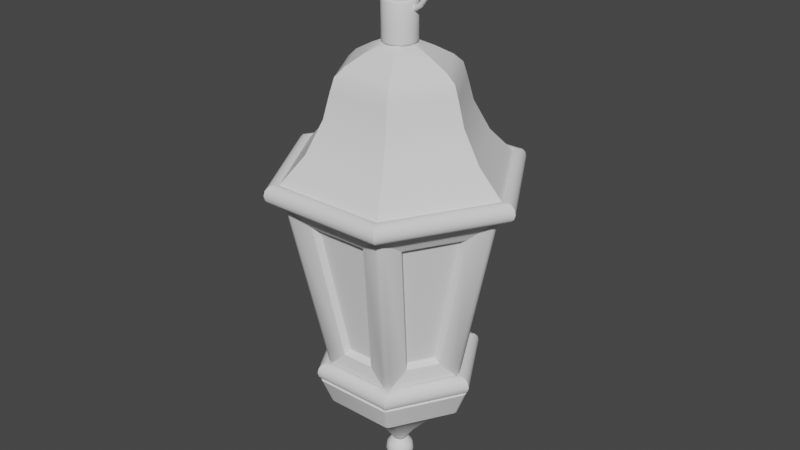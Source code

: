 # Source: Section2Challenge_Lantern.blend  (saved by Blender 3.0.42; exported with 4.5.12 LTS)
import bpy
from mathutils import Matrix  # noqa: F401  (used for matrix-valued properties, if any)

bpy.ops.wm.read_factory_settings(use_empty=True)
scene = bpy.context.scene
scene.name = 'Scene'

# ---- collections
col_lantern = bpy.data.collections.new('Lantern'); scene.collection.children.link(col_lantern)
col_references = bpy.data.collections.new('References'); scene.collection.children.link(col_references)
col_cap = bpy.data.collections.new('Cap'); scene.collection.children.link(col_cap)

# ---- node groups
ng_auto_smooth = bpy.data.node_groups.new('Auto Smooth', 'GeometryNodeTree')
_s = ng_auto_smooth.interface.new_socket(name='Geometry', in_out='OUTPUT', socket_type='NodeSocketGeometry')
_s = ng_auto_smooth.interface.new_socket(name='Geometry', in_out='INPUT', socket_type='NodeSocketGeometry')
_s = ng_auto_smooth.interface.new_socket(name='Angle', in_out='INPUT', socket_type='NodeSocketFloat')
_s.subtype = 'ANGLE'
_s.min_value = 0.0
_s.max_value = 3.142
ng_auto_smooth.is_modifier = True
_N = ng_auto_smooth.nodes; _L = ng_auto_smooth.links
n0 = _N.new('NodeGroupOutput'); n0.name = 'Group Output'; n0.location = (480, -100)
n1 = _N.new('NodeGroupInput'); n1.name = 'Group Input'; n1.location = (-420, -300)
n2 = _N.new('NodeGroupInput'); n2.name = 'Group Input.001'; n2.location = (-60, -100)
n3 = _N.new('GeometryNodeSetShadeSmooth'); n3.name = 'Set Shade Smooth'; n3.location = (120, -100)
n3.domain = 'EDGE'
n4 = _N.new('GeometryNodeSetShadeSmooth'); n4.name = 'Set Shade Smooth.001'; n4.location = (300, -100)
n5 = _N.new('GeometryNodeInputMeshEdgeAngle'); n5.name = 'Edge Angle'; n5.location = (-420, -220)
n6 = _N.new('GeometryNodeInputEdgeSmooth'); n6.name = 'Is Edge Smooth'; n6.location = (-60, -160)
n7 = _N.new('GeometryNodeInputShadeSmooth'); n7.name = 'Is Face Smooth'; n7.location = (-240, -340)
n8 = _N.new('FunctionNodeBooleanMath'); n8.name = 'Boolean Math'; n8.location = (-60, -220)
n9 = _N.new('FunctionNodeCompare'); n9.name = 'Compare'; n9.location = (-240, -180)
n9.operation = 'LESS_EQUAL'
_L.new(n5.outputs[0], n9.inputs[0])
_L.new(n4.outputs[0], n0.inputs[0])
_L.new(n1.outputs[1], n9.inputs[1])
_L.new(n9.outputs[0], n8.inputs[0])
_L.new(n7.outputs[0], n8.inputs[1])
_L.new(n2.outputs[0], n3.inputs[0])
_L.new(n6.outputs[0], n3.inputs[1])
_L.new(n3.outputs[0], n4.inputs[0])
_L.new(n8.outputs[0], n3.inputs[2])
n0.is_active_output = True

# ---- world
world_world = bpy.data.worlds.new('World'); scene.world = world_world
world_world.use_nodes = True; world_world.node_tree.nodes.clear()
_N = world_world.node_tree.nodes; _L = world_world.node_tree.links
n0 = _N.new('ShaderNodeOutputWorld'); n0.name = 'World Output'; n0.location = (300, 300)
n1 = _N.new('ShaderNodeBackground'); n1.name = 'Background'; n1.location = (10, 300)
n1.inputs[0].default_value = (0.05088, 0.05088, 0.05088, 1.0)
_L.new(n1.outputs[0], n0.inputs[0])
n0.is_active_output = True
world_world.color = (0.05088, 0.05088, 0.05088)
world_world.use_sun_shadow = False
world_world.sun_shadow_jitter_overblur = 0.0

# ---- meshes
me_icosphere = bpy.data.meshes.new('Icosphere')
me_icosphere.from_pydata([(-1.011e-09, 3.793e-09, -2.581), (0.09327, -0.06776, -2.51), (-0.03562, -0.1096, -2.51), (-0.1153, 3.793e-09, -2.51), (-0.03562, 0.1096, -2.51), (0.09327, 0.06776, -2.51), (0.03562, -0.1096, -2.395), (-0.09327, -0.06776, -2.395), (-0.09327, 0.06776, -2.395), (0.03562, 0.1096, -2.395), (0.1153, 3.793e-09, -2.395), (-1.011e-09, 3.793e-09, -2.323), (-0.02094, -0.06445, -2.562), (0.05482, -0.03983, -2.562), (0.03388, -0.1043, -2.52), (0.1096, 3.793e-09, -2.52), (0.05482, 0.03983, -2.562), (-0.06776, 3.793e-09, -2.562), (-0.0887, -0.06445, -2.52), (-0.02094, 0.06445, -2.562), (-0.0887, 0.06445, -2.52), (0.03388, 0.1043, -2.52), (0.1226, -0.03983, -2.452), (0.1226, 0.03983, -2.452), (-1.011e-09, -0.1289, -2.452), (0.07576, -0.1043, -2.452), (-0.1226, -0.03983, -2.452), (-0.07576, -0.1043, -2.452), (-0.07576, 0.1043, -2.452), (-0.1226, 0.03983, -2.452), (0.07576, 0.1043, -2.452), (-1.011e-09, 0.1289, -2.452), (0.0887, -0.06445, -2.385), (-0.03388, -0.1043, -2.385), (-0.1096, 3.793e-09, -2.385), (-0.03388, 0.1043, -2.385), (0.0887, 0.06445, -2.385), (0.02094, -0.06445, -2.343), (0.06776, 3.793e-09, -2.343), (-0.05482, -0.03983, -2.343), (-0.05482, 0.03983, -2.343), (0.02094, 0.06445, -2.343)], [], [(0, 13, 12), (1, 13, 15), (0, 12, 17), (0, 17, 19), (0, 19, 16), (1, 15, 22), (2, 14, 24), (3, 18, 26), (4, 20, 28), (5, 21, 30), (1, 22, 25), (2, 24, 27), (3, 26, 29), (4, 28, 31), (5, 30, 23), (6, 32, 37), (7, 33, 39), (8, 34, 40), (9, 35, 41), (10, 36, 38), (38, 41, 11), (38, 36, 41), (36, 9, 41), (41, 40, 11), (41, 35, 40), (35, 8, 40), (40, 39, 11), (40, 34, 39), (34, 7, 39), (39, 37, 11), (39, 33, 37), (33, 6, 37), (37, 38, 11), (37, 32, 38), (32, 10, 38), (23, 36, 10), (23, 30, 36), (30, 9, 36), (31, 35, 9), (31, 28, 35), (28, 8, 35), (29, 34, 8), (29, 26, 34), (26, 7, 34), (27, 33, 7), (27, 24, 33), (24, 6, 33), (25, 32, 6), (25, 22, 32), (22, 10, 32), (30, 31, 9), (30, 21, 31), (21, 4, 31), (28, 29, 8), (28, 20, 29), (20, 3, 29), (26, 27, 7), (26, 18, 27), (18, 2, 27), (24, 25, 6), (24, 14, 25), (14, 1, 25), (22, 23, 10), (22, 15, 23), (15, 5, 23), (16, 21, 5), (16, 19, 21), (19, 4, 21), (19, 20, 4), (19, 17, 20), (17, 3, 20), (17, 18, 3), (17, 12, 18), (12, 2, 18), (15, 16, 5), (15, 13, 16), (13, 0, 16), (12, 14, 2), (12, 13, 14), (13, 1, 14)])
me_icosphere.polygons.foreach_set('use_smooth', [True] * 80)
_uv = me_icosphere.uv_layers.new(name='UVMap')
_uv.uv.foreach_set('vector', [0.1818, 0.0, 0.2273, 0.07873, 0.1364, 0.07873, 0.2727, 0.1575, 0.3182, 0.07873, 0.3636, 0.1575, 0.9091, 0.0, 0.9545, 0.07873, 0.8636, 0.07873, 0.7273, 0.0, 0.7727, 0.07873, 0.6818, 0.07873, 0.5455, 0.0, 0.5909, 0.07873, 0.5, 0.07873, 0.2727, 0.1575, 0.3636, 0.1575, 0.3182, 0.2362, 0.09091, 0.1575, 0.1818, 0.1575, 0.1364, 0.2362, 0.8182, 0.1575, 0.9091, 0.1575, 0.8636, 0.2362, 0.6364, 0.1575, 0.7273, 0.1575, 0.6818, 0.2362, 0.4545, 0.1575, 0.5455, 0.1575, 0.5, 0.2362, 0.2727, 0.1575, 0.3182, 0.2362, 0.2273, 0.2362, 0.09091, 0.1575, 0.1364, 0.2362, 0.04546, 0.2362, 0.8182, 0.1575, 0.8636, 0.2362, 0.7727, 0.2362, 0.6364, 0.1575, 0.6818, 0.2362, 0.5909, 0.2362, 0.4545, 0.1575, 0.5, 0.2362, 0.4091, 0.2362, 0.1818, 0.3149, 0.2727, 0.3149, 0.2273, 0.3937, 0.0, 0.3149, 0.09091, 0.3149, 0.04546, 0.3937, 0.7273, 0.3149, 0.8182, 0.3149, 0.7727, 0.3937, 0.5455, 0.3149, 0.6364, 0.3149, 0.5909, 0.3937, 0.3636, 0.3149, 0.4545, 0.3149, 0.4091, 0.3937, 0.4091, 0.3937, 0.5, 0.3937, 0.4545, 0.4724, 0.4091, 0.3937, 0.4545, 0.3149, 0.5, 0.3937, 0.4545, 0.3149, 0.5455, 0.3149, 0.5, 0.3937, 0.5909, 0.3937, 0.6818, 0.3937, 0.6364, 0.4724, 0.5909, 0.3937, 0.6364, 0.3149, 0.6818, 0.3937, 0.6364, 0.3149, 0.7273, 0.3149, 0.6818, 0.3937, 0.7727, 0.3937, 0.8636, 0.3937, 0.8182, 0.4724, 0.7727, 0.3937, 0.8182, 0.3149, 0.8636, 0.3937, 0.8182, 0.3149, 0.9091, 0.3149, 0.8636, 0.3937, 0.04546, 0.3937, 0.1364, 0.3937, 0.09091, 0.4724, 0.04546, 0.3937, 0.09091, 0.3149, 0.1364, 0.3937, 0.09091, 0.3149, 0.1818, 0.3149, 0.1364, 0.3937, 0.2273, 0.3937, 0.3182, 0.3937, 0.2727, 0.4724, 0.2273, 0.3937, 0.2727, 0.3149, 0.3182, 0.3937, 0.2727, 0.3149, 0.3636, 0.3149, 0.3182, 0.3937, 0.4091, 0.2362, 0.4545, 0.3149, 0.3636, 0.3149, 0.4091, 0.2362, 0.5, 0.2362, 0.4545, 0.3149, 0.5, 0.2362, 0.5455, 0.3149, 0.4545, 0.3149, 0.5909, 0.2362, 0.6364, 0.3149, 0.5455, 0.3149, 0.5909, 0.2362, 0.6818, 0.2362, 0.6364, 0.3149, 0.6818, 0.2362, 0.7273, 0.3149, 0.6364, 0.3149, 0.7727, 0.2362, 0.8182, 0.3149, 0.7273, 0.3149, 0.7727, 0.2362, 0.8636, 0.2362, 0.8182, 0.3149, 0.8636, 0.2362, 0.9091, 0.3149, 0.8182, 0.3149, 0.04546, 0.2362, 0.09091, 0.3149, 0.0, 0.3149, 0.04546, 0.2362, 0.1364, 0.2362, 0.09091, 0.3149, 0.1364, 0.2362, 0.1818, 0.3149, 0.09091, 0.3149, 0.2273, 0.2362, 0.2727, 0.3149, 0.1818, 0.3149, 0.2273, 0.2362, 0.3182, 0.2362, 0.2727, 0.3149, 0.3182, 0.2362, 0.3636, 0.3149, 0.2727, 0.3149, 0.5, 0.2362, 0.5909, 0.2362, 0.5455, 0.3149, 0.5, 0.2362, 0.5455, 0.1575, 0.5909, 0.2362, 0.5455, 0.1575, 0.6364, 0.1575, 0.5909, 0.2362, 0.6818, 0.2362, 0.7727, 0.2362, 0.7273, 0.3149, 0.6818, 0.2362, 0.7273, 0.1575, 0.7727, 0.2362, 0.7273, 0.1575, 0.8182, 0.1575, 0.7727, 0.2362, 0.8636, 0.2362, 0.9545, 0.2362, 0.9091, 0.3149, 0.8636, 0.2362, 0.9091, 0.1575, 0.9545, 0.2362, 0.9091, 0.1575, 1.0, 0.1575, 0.9545, 0.2362, 0.1364, 0.2362, 0.2273, 0.2362, 0.1818, 0.3149, 0.1364, 0.2362, 0.1818, 0.1575, 0.2273, 0.2362, 0.1818, 0.1575, 0.2727, 0.1575, 0.2273, 0.2362, 0.3182, 0.2362, 0.4091, 0.2362, 0.3636, 0.3149, 0.3182, 0.2362, 0.3636, 0.1575, 0.4091, 0.2362, 0.3636, 0.1575, 0.4545, 0.1575, 0.4091, 0.2362, 0.5, 0.07873, 0.5455, 0.1575, 0.4545, 0.1575, 0.5, 0.07873, 0.5909, 0.07873, 0.5455, 0.1575, 0.5909, 0.07873, 0.6364, 0.1575, 0.5455, 0.1575, 0.6818, 0.07873, 0.7273, 0.1575, 0.6364, 0.1575, 0.6818, 0.07873, 0.7727, 0.07873, 0.7273, 0.1575, 0.7727, 0.07873, 0.8182, 0.1575, 0.7273, 0.1575, 0.8636, 0.07873, 0.9091, 0.1575, 0.8182, 0.1575, 0.8636, 0.07873, 0.9545, 0.07873, 0.9091, 0.1575, 0.9545, 0.07873, 1.0, 0.1575, 0.9091, 0.1575, 0.3636, 0.1575, 0.4091, 0.07873, 0.4545, 0.1575, 0.3636, 0.1575, 0.3182, 0.07873, 0.4091, 0.07873, 0.3182, 0.07873, 0.3636, 0.0, 0.4091, 0.07873, 0.1364, 0.07873, 0.1818, 0.1575, 0.09091, 0.1575, 0.1364, 0.07873, 0.2273, 0.07873, 0.1818, 0.1575, 0.2273, 0.07873, 0.2727, 0.1575, 0.1818, 0.1575])
me_icosphere.use_remesh_fix_poles = True
me_icosphere.use_remesh_preserve_attributes = False
me_icosphere.update()
me_cylinder = bpy.data.meshes.new('Cylinder')
me_cylinder.from_pydata([(0.1467, 0.4988, -1.191), (-0.1467, 0.4988, -1.191), (-6.666e-09, 0.643, -1.376), (-0.1468, 0.731, -0.002059), (0.1468, 0.731, -0.002059), (2.618e-10, 0.9645, 0.1624), (0.5053, 0.1223, -1.191), (0.3586, 0.3765, -1.191), (0.5569, 0.3215, -1.376), (0.5597, 0.4926, -0.002059), (0.7065, 0.2384, -0.002059), (0.8353, 0.4823, 0.1624), (0.3586, -0.3765, -1.191), (0.5053, -0.1223, -1.191), (0.5569, -0.3215, -1.376), (0.7065, -0.2384, -0.002059), (0.5597, -0.4926, -0.002059), (0.8353, -0.4823, 0.1624), (-0.1467, -0.4988, -1.191), (0.1467, -0.4988, -1.191), (-6.372e-08, -0.643, -1.376), (0.1468, -0.731, -0.002059), (-0.1468, -0.731, -0.002059), (-8.407e-08, -0.9645, 0.1624), (-0.5053, -0.1223, -1.191), (-0.3586, -0.3765, -1.191), (-0.5569, -0.3215, -1.376), (-0.5597, -0.4926, -0.002059), (-0.7065, -0.2384, -0.002059), (-0.8353, -0.4823, 0.1624), (-0.3586, 0.3765, -1.191), (-0.5053, 0.1223, -1.191), (-0.5569, 0.3215, -1.376), (-0.7065, 0.2384, -0.002059), (-0.5597, 0.4926, -0.002059), (-0.8353, 0.4823, 0.1624), (-0.03093, 0.723, 0.2564), (0.03093, 0.723, 0.2564), (-5.299e-09, 0.7304, 0.2564), (0.6106, 0.3883, 0.2564), (0.6416, 0.3347, 0.2564), (0.6325, 0.3652, 0.2564), (0.6416, -0.3347, 0.2564), (0.6106, -0.3883, 0.2564), (0.6325, -0.3652, 0.2564), (0.03093, -0.723, 0.2564), (-0.03093, -0.723, 0.2564), (-6.914e-08, -0.7304, 0.2564), (-0.6106, -0.3883, 0.2564), (-0.6416, -0.3347, 0.2564), (-0.6325, -0.3652, 0.2564), (-0.6416, 0.3347, 0.2564), (-0.6106, 0.3883, 0.2564), (-0.6325, 0.3652, 0.2564), (-0.03084, 0.2537, 0.4121), (0.03084, 0.2537, 0.4121), (-1.562e-08, 0.261, 0.4121), (0.2043, 0.1535, 0.4121), (0.2351, 0.1001, 0.4121), (0.2261, 0.1305, 0.4121), (0.2351, -0.1001, 0.4121), (0.2043, -0.1535, 0.4121), (0.2261, -0.1305, 0.4121), (0.03084, -0.2537, 0.4121), (-0.03084, -0.2537, 0.4121), (-3.572e-08, -0.261, 0.4121), (-0.2043, -0.1535, 0.4121), (-0.2351, -0.1001, 0.4121), (-0.2261, -0.1305, 0.4121), (-0.2351, 0.1001, 0.4121), (-0.2043, 0.1535, 0.4121), (-0.2261, 0.1305, 0.4121), (0.03077, 0.2537, 0.9262), (-0.03077, 0.2537, 0.9262), (2.612e-08, 0.2611, 0.9262), (0.2351, 0.1002, 0.9262), (0.2043, 0.1535, 0.9262), (0.2261, 0.1305, 0.9262), (0.2043, -0.1535, 0.9262), (0.2351, -0.1002, 0.9262), (0.2261, -0.1305, 0.9262), (-0.03077, -0.2537, 0.9262), (0.03077, -0.2537, 0.9262), (1.424e-09, -0.2611, 0.9262), (-0.2351, -0.1002, 0.9262), (-0.2043, -0.1535, 0.9262), (-0.2261, -0.1305, 0.9262), (-0.2043, 0.1535, 0.9262), (-0.2351, 0.1002, 0.9262), (-0.2261, 0.1305, 0.9262), (-0.03082, 0.5832, -1.432), (0.03082, 0.5832, -1.432), (-4.831e-09, 0.5906, -1.432), (0.4897, 0.3183, -1.432), (0.5205, 0.2649, -1.432), (0.5115, 0.2953, -1.432), (0.5205, -0.2649, -1.432), (0.4897, -0.3183, -1.432), (0.5115, -0.2953, -1.432), (0.03082, -0.5832, -1.432), (-0.03082, -0.5832, -1.432), (-5.949e-08, -0.5906, -1.432), (-0.4897, -0.3183, -1.432), (-0.5205, -0.2649, -1.432), (-0.5115, -0.2953, -1.432), (-0.5205, 0.2649, -1.432), (-0.4897, 0.3183, -1.432), (-0.5115, 0.2953, -1.432), (-0.03081, 0.6357, -1.376), (-0.03086, 0.9571, 0.1624), (0.03086, 0.9571, 0.1624), (0.03081, 0.6357, -1.376), (0.8443, 0.4518, 0.1624), (0.5659, 0.2912, -1.376), (0.5351, 0.3445, -1.376), (0.8135, 0.5053, 0.1624), (0.8135, -0.5053, 0.1624), (0.5351, -0.3445, -1.376), (0.5659, -0.2912, -1.376), (0.8443, -0.4518, 0.1624), (-0.03086, -0.9571, 0.1624), (-0.03081, -0.6357, -1.376), (0.03081, -0.6357, -1.376), (0.03086, -0.9571, 0.1624), (-0.8443, -0.4518, 0.1624), (-0.5659, -0.2912, -1.376), (-0.5351, -0.3445, -1.376), (-0.8135, -0.5053, 0.1624), (-0.8135, 0.5053, 0.1624), (-0.5351, 0.3445, -1.376), (-0.5659, 0.2912, -1.376), (-0.8443, 0.4518, 0.1624), (-0.1484, 0.5535, -1.232), (-0.1485, 0.7976, 0.01781), (0.1485, 0.7976, 0.01781), (0.1484, 0.5535, -1.232), (0.7649, 0.2702, 0.01781), (0.5536, 0.1482, -1.232), (0.4051, 0.4053, -1.232), (0.6165, 0.5274, 0.01781), (0.6165, -0.5274, 0.01781), (0.4051, -0.4053, -1.232), (0.5536, -0.1482, -1.232), (0.7649, -0.2702, 0.01781), (-0.1485, -0.7976, 0.01781), (-0.1484, -0.5535, -1.232), (0.1484, -0.5535, -1.232), (0.1485, -0.7976, 0.01781), (-0.7649, -0.2702, 0.01781), (-0.5536, -0.1482, -1.232), (-0.4051, -0.4053, -1.232), (-0.6165, -0.5274, 0.01781), (-0.6165, 0.5274, 0.01781), (-0.4051, 0.4053, -1.232), (-0.5536, 0.1482, -1.232), (-0.7649, 0.2702, 0.01781)], [], [(30, 34, 3, 1), (113, 118, 96, 94), (117, 122, 99, 97), (121, 126, 102, 100), (12, 16, 21, 19), (125, 130, 105, 103), (129, 108, 90, 106), (123, 116, 43, 45), (36, 52, 70, 54), (39, 37, 55, 57), (109, 128, 52, 36), (18, 22, 27, 25), (6, 10, 15, 13), (24, 28, 33, 31), (75, 77, 76, 72, 74, 73, 87, 89, 88, 84, 86, 85, 81, 83, 82, 78, 80, 79), (42, 40, 58, 60), (51, 49, 67, 69), (45, 43, 61, 63), (57, 55, 72, 76), (48, 46, 64, 66), (90, 92, 91, 93, 95, 94, 96, 98, 97, 99, 101, 100, 102, 104, 103, 105, 107, 106), (66, 64, 81, 85), (54, 70, 87, 73), (60, 58, 75, 79), (69, 67, 84, 88), (63, 61, 78, 82), (115, 110, 37, 39), (127, 120, 46, 48), (119, 112, 40, 42), (131, 124, 49, 51), (0, 4, 9, 7), (108, 109, 5, 2), (2, 5, 110, 111), (112, 113, 8, 11), (11, 8, 114, 115), (116, 117, 14, 17), (17, 14, 118, 119), (120, 121, 20, 23), (23, 20, 122, 123), (124, 125, 26, 29), (29, 26, 126, 127), (128, 129, 32, 35), (35, 32, 130, 131), (115, 39, 41, 11), (11, 41, 40, 112), (43, 116, 17, 44), (44, 17, 119, 42), (127, 48, 50, 29), (29, 50, 49, 124), (52, 128, 35, 53), (53, 35, 131, 51), (109, 36, 38, 5), (5, 38, 37, 110), (46, 120, 23, 47), (47, 23, 123, 45), (36, 54, 56, 38), (38, 56, 55, 37), (58, 40, 41, 59), (59, 41, 39, 57), (51, 69, 71, 53), (53, 71, 70, 52), (45, 63, 65, 47), (47, 65, 64, 46), (67, 49, 50, 68), (68, 50, 48, 66), (61, 43, 44, 62), (62, 44, 42, 60), (66, 85, 86, 68), (68, 86, 84, 67), (87, 70, 71, 89), (89, 71, 69, 88), (60, 79, 80, 62), (62, 80, 78, 61), (81, 64, 65, 83), (83, 65, 63, 82), (54, 73, 74, 56), (56, 74, 72, 55), (75, 58, 59, 77), (77, 59, 57, 76), (121, 100, 101, 20), (20, 101, 99, 122), (96, 118, 14, 98), (98, 14, 117, 97), (111, 91, 92, 2), (2, 92, 90, 108), (105, 130, 32, 107), (107, 32, 129, 106), (125, 103, 104, 26), (26, 104, 102, 126), (93, 114, 8, 95), (95, 8, 113, 94), (111, 114, 93, 91), (132, 133, 109, 108), (134, 135, 111, 110), (136, 137, 113, 112), (138, 139, 115, 114), (140, 141, 117, 116), (142, 143, 119, 118), (144, 145, 121, 120), (146, 147, 123, 122), (148, 149, 125, 124), (150, 151, 127, 126), (152, 153, 129, 128), (154, 155, 131, 130), (135, 138, 114, 111), (139, 134, 110, 115), (153, 132, 108, 129), (133, 152, 128, 109), (137, 142, 118, 113), (143, 136, 112, 119), (141, 146, 122, 117), (147, 140, 116, 123), (145, 150, 126, 121), (151, 144, 120, 127), (149, 154, 130, 125), (155, 148, 124, 131), (1, 3, 133, 132), (4, 0, 135, 134), (10, 6, 137, 136), (7, 9, 139, 138), (16, 12, 141, 140), (13, 15, 143, 142), (22, 18, 145, 144), (19, 21, 147, 146), (28, 24, 149, 148), (25, 27, 151, 150), (34, 30, 153, 152), (31, 33, 155, 154), (0, 7, 138, 135), (9, 4, 134, 139), (30, 1, 132, 153), (3, 34, 152, 133), (6, 13, 142, 137), (15, 10, 136, 143), (12, 19, 146, 141), (21, 16, 140, 147), (18, 25, 150, 145), (27, 22, 144, 151), (24, 31, 154, 149), (33, 28, 148, 155)])
me_cylinder.polygons.foreach_set('use_smooth', [True] * 140)
_k = set([(108, 132), (109, 133), (110, 134), (111, 135), (112, 136), (113, 137), (114, 138), (115, 139), (116, 140), (117, 141), (118, 142), (119, 143), (120, 144), (121, 145), (122, 146), (123, 147), (124, 148), (125, 149), (126, 150), (127, 151), (128, 152), (129, 153), (130, 154), (131, 155)])
me_cylinder.attributes.new('sharp_edge', 'BOOLEAN', 'EDGE').data.foreach_set('value', [ (min(e.vertices), max(e.vertices)) in _k for e in me_cylinder.edges])
_uv = me_cylinder.uv_layers.new(name='UVMap')
_uv.uv.foreach_set('vector', [0.1155, 0.5568, 0.128, 0.9432, 0.0387, 0.9432, 0.05116, 0.5568, 0.8243, 0.5, 0.6757, 0.5, 0.6765, 0.5, 0.8235, 0.5, 0.6576, 0.5, 0.5091, 0.5, 0.5099, 0.5, 0.6568, 0.5, 0.4909, 0.5, 0.3424, 0.5, 0.3432, 0.5, 0.4901, 0.5, 0.6155, 0.5568, 0.628, 0.9432, 0.5387, 0.9432, 0.5512, 0.5568, 0.3243, 0.5, 0.1757, 0.5, 0.1765, 0.5, 0.3235, 0.5, 0.1576, 0.5, 0.009074, 0.5, 0.009867, 0.5, 0.1568, 0.5, 0.5061, 1.0, 0.6606, 1.0, 0.6586, 1.0, 0.508, 1.0, 0.008035, 1.0, 0.1586, 1.0, 0.1448, 1.0, 0.02187, 1.0, 0.8414, 1.0, 0.992, 1.0, 0.9781, 1.0, 0.8552, 1.0, 0.006092, 1.0, 0.1606, 1.0, 0.1586, 1.0, 0.008035, 1.0, 0.4488, 0.5568, 0.4613, 0.9432, 0.372, 0.9432, 0.3845, 0.5568, 0.7822, 0.5568, 0.7946, 0.9432, 0.7054, 0.9432, 0.7178, 0.5568, 0.2822, 0.5568, 0.2946, 0.9432, 0.2054, 0.9432, 0.2178, 0.5568, 0.4578, 0.3386, 0.4499, 0.3654, 0.4306, 0.3857, 0.2772, 0.4743, 0.25, 0.4808, 0.2228, 0.4743, 0.06936, 0.3857, 0.05012, 0.3654, 0.04215, 0.3386, 0.04215, 0.1614, 0.05012, 0.1346, 0.06936, 0.1143, 0.2228, 0.02571, 0.25, 0.0192, 0.2772, 0.02571, 0.4306, 0.1143, 0.4499, 0.1346, 0.4578, 0.1614, 0.6747, 1.0, 0.8253, 1.0, 0.8115, 1.0, 0.6885, 1.0, 0.1747, 1.0, 0.3253, 1.0, 0.3115, 1.0, 0.1885, 1.0, 0.508, 1.0, 0.6586, 1.0, 0.6448, 1.0, 0.5219, 1.0, 0.8552, 1.0, 0.9781, 1.0, 0.9782, 1.0, 0.8552, 1.0, 0.3414, 1.0, 0.492, 1.0, 0.4781, 1.0, 0.3552, 1.0, 0.7377, 0.4829, 0.75, 0.4858, 0.7623, 0.4829, 0.9455, 0.3771, 0.9542, 0.3679, 0.9578, 0.3558, 0.9578, 0.1442, 0.9542, 0.1321, 0.9455, 0.1229, 0.7623, 0.0171, 0.75, 0.01416, 0.7377, 0.0171, 0.5545, 0.1229, 0.5458, 0.1321, 0.5422, 0.1442, 0.5422, 0.3558, 0.5458, 0.3679, 0.5545, 0.3771, 0.3552, 1.0, 0.4781, 1.0, 0.4782, 1.0, 0.3552, 1.0, 0.02187, 1.0, 0.1448, 1.0, 0.1448, 1.0, 0.02182, 1.0, 0.6885, 1.0, 0.8115, 1.0, 0.8115, 1.0, 0.6885, 1.0, 0.1885, 1.0, 0.3115, 1.0, 0.3115, 1.0, 0.1885, 1.0, 0.5219, 1.0, 0.6448, 1.0, 0.6448, 1.0, 0.5218, 1.0, 0.8394, 1.0, 0.9939, 1.0, 0.992, 1.0, 0.8414, 1.0, 0.3394, 1.0, 0.4939, 1.0, 0.492, 1.0, 0.3414, 1.0, 0.6728, 1.0, 0.8272, 1.0, 0.8253, 1.0, 0.6747, 1.0, 0.1728, 1.0, 0.3272, 1.0, 0.3253, 1.0, 0.1747, 1.0, 0.9488, 0.5568, 0.9613, 0.9432, 0.872, 0.9432, 0.8845, 0.5568, 0.009074, 0.5, 0.006092, 1.0, -8.941e-08, 0.9993, -8.941e-08, 0.5, 1.0, 0.5, 1.0, 0.9993, 0.9939, 1.0, 0.9909, 0.5, 0.8272, 1.0, 0.8243, 0.5, 0.8333, 0.5, 0.8333, 0.9997, 0.8333, 0.9997, 0.8333, 0.5, 0.8424, 0.5, 0.8394, 1.0, 0.6606, 1.0, 0.6576, 0.5, 0.6667, 0.5, 0.6667, 0.9997, 0.6667, 0.9997, 0.6667, 0.5, 0.6757, 0.5, 0.6728, 1.0, 0.4939, 1.0, 0.4909, 0.5, 0.5, 0.5, 0.5, 0.9997, 0.5, 0.9997, 0.5, 0.5, 0.5091, 0.5, 0.5061, 1.0, 0.3272, 1.0, 0.3243, 0.5, 0.3333, 0.5, 0.3333, 0.9997, 0.3333, 0.9997, 0.3333, 0.5, 0.3424, 0.5, 0.3394, 1.0, 0.1606, 1.0, 0.1576, 0.5, 0.1667, 0.5, 0.1667, 0.9997, 0.1667, 0.9997, 0.1667, 0.5, 0.1757, 0.5, 0.1728, 1.0, 0.8394, 1.0, 0.8414, 1.0, 0.8333, 1.0, 0.8333, 0.9997, 0.8333, 0.9997, 0.8333, 1.0, 0.8253, 1.0, 0.8272, 1.0, 0.6586, 1.0, 0.6606, 1.0, 0.6667, 0.9997, 0.6667, 1.0, 0.6667, 1.0, 0.6667, 0.9997, 0.6728, 1.0, 0.6747, 1.0, 0.3394, 1.0, 0.3414, 1.0, 0.3333, 1.0, 0.3333, 0.9997, 0.3333, 0.9997, 0.3333, 1.0, 0.3253, 1.0, 0.3272, 1.0, 0.1586, 1.0, 0.1606, 1.0, 0.1667, 0.9997, 0.1667, 1.0, 0.1667, 1.0, 0.1667, 0.9997, 0.1728, 1.0, 0.1747, 1.0, 0.006092, 1.0, 0.008035, 1.0, -8.941e-08, 1.0, -8.941e-08, 1.0, 1.0, 1.0, 1.0, 1.0, 0.992, 1.0, 0.9939, 1.0, 0.492, 1.0, 0.4939, 1.0, 0.5, 0.9997, 0.5, 1.0, 0.5, 1.0, 0.5, 0.9997, 0.5061, 1.0, 0.508, 1.0, 0.008035, 1.0, 0.02187, 1.0, -8.941e-08, 1.0, -8.941e-08, 1.0, 1.0, 1.0, 1.0, 1.0, 0.9781, 1.0, 0.992, 1.0, 0.8115, 1.0, 0.8253, 1.0, 0.8333, 1.0, 0.8333, 1.0, 0.8333, 1.0, 0.8333, 1.0, 0.8414, 1.0, 0.8552, 1.0, 0.1747, 1.0, 0.1885, 1.0, 0.1667, 1.0, 0.1667, 1.0, 0.1667, 1.0, 0.1667, 1.0, 0.1448, 1.0, 0.1586, 1.0, 0.508, 1.0, 0.5219, 1.0, 0.5, 1.0, 0.5, 1.0, 0.5, 1.0, 0.5, 1.0, 0.4781, 1.0, 0.492, 1.0, 0.3115, 1.0, 0.3253, 1.0, 0.3333, 1.0, 0.3333, 1.0, 0.3333, 1.0, 0.3333, 1.0, 0.3414, 1.0, 0.3552, 1.0, 0.6448, 1.0, 0.6586, 1.0, 0.6667, 1.0, 0.6667, 1.0, 0.6667, 1.0, 0.6667, 1.0, 0.6747, 1.0, 0.6885, 1.0, 0.3552, 1.0, 0.3552, 1.0, 0.3333, 1.0, 0.3333, 1.0, 0.3333, 1.0, 0.3333, 1.0, 0.3115, 1.0, 0.3115, 1.0, 0.1448, 1.0, 0.1448, 1.0, 0.1667, 1.0, 0.1667, 1.0, 0.1667, 1.0, 0.1667, 1.0, 0.1885, 1.0, 0.1885, 1.0, 0.6885, 1.0, 0.6885, 1.0, 0.6667, 1.0, 0.6667, 1.0, 0.6667, 1.0, 0.6667, 1.0, 0.6448, 1.0, 0.6448, 1.0, 0.4782, 1.0, 0.4781, 1.0, 0.5, 1.0, 0.5, 1.0, 0.5, 1.0, 0.5, 1.0, 0.5219, 1.0, 0.5218, 1.0, 0.02187, 1.0, 0.02182, 1.0, -8.941e-08, 1.0, -8.941e-08, 1.0, 1.0, 1.0, 1.0, 1.0, 0.9782, 1.0, 0.9781, 1.0, 0.8115, 1.0, 0.8115, 1.0, 0.8333, 1.0, 0.8333, 1.0, 0.8333, 1.0, 0.8333, 1.0, 0.8552, 1.0, 0.8552, 1.0, 0.4909, 0.5, 0.4901, 0.5, 0.5, 0.5, 0.5, 0.5, 0.5, 0.5, 0.5, 0.5, 0.5099, 0.5, 0.5091, 0.5, 0.6765, 0.5, 0.6757, 0.5, 0.6667, 0.5, 0.6667, 0.5, 0.6667, 0.5, 0.6667, 0.5, 0.6576, 0.5, 0.6568, 0.5, 0.9909, 0.5, 0.9901, 0.5, 1.0, 0.5, 1.0, 0.5, -8.941e-08, 0.5, -8.941e-08, 0.5, 0.009867, 0.5, 0.009074, 0.5, 0.1765, 0.5, 0.1757, 0.5, 0.1667, 0.5, 0.1667, 0.5, 0.1667, 0.5, 0.1667, 0.5, 0.1576, 0.5, 0.1568, 0.5, 0.3243, 0.5, 0.3235, 0.5, 0.3333, 0.5, 0.3333, 0.5, 0.3333, 0.5, 0.3333, 0.5, 0.3432, 0.5, 0.3424, 0.5, 0.8432, 0.5, 0.8424, 0.5, 0.8333, 0.5, 0.8333, 0.5, 0.8333, 0.5, 0.8333, 0.5, 0.8243, 0.5, 0.8235, 0.5, 0.9909, 0.5, 0.8424, 0.5, 0.8432, 0.5, 0.9901, 0.5, 0.04409, 0.547, 0.03291, 0.953, 0.006092, 1.0, 0.009074, 0.5, 0.9671, 0.953, 0.9559, 0.547, 0.9909, 0.5, 0.9939, 1.0, 0.8004, 0.953, 0.7892, 0.547, 0.8243, 0.5, 0.8272, 1.0, 0.8774, 0.547, 0.8662, 0.953, 0.8394, 1.0, 0.8424, 0.5, 0.6338, 0.953, 0.6226, 0.547, 0.6576, 0.5, 0.6606, 1.0, 0.7108, 0.547, 0.6996, 0.953, 0.6728, 1.0, 0.6757, 0.5, 0.4671, 0.953, 0.4559, 0.547, 0.4909, 0.5, 0.4939, 1.0, 0.5441, 0.547, 0.5329, 0.953, 0.5061, 1.0, 0.5091, 0.5, 0.3004, 0.953, 0.2892, 0.547, 0.3243, 0.5, 0.3272, 1.0, 0.3774, 0.547, 0.3662, 0.953, 0.3394, 1.0, 0.3424, 0.5, 0.1338, 0.953, 0.1226, 0.547, 0.1576, 0.5, 0.1606, 1.0, 0.2108, 0.547, 0.1996, 0.953, 0.1728, 1.0, 0.1757, 0.5, 0.9559, 0.547, 0.8774, 0.547, 0.8424, 0.5, 0.9909, 0.5, 0.8662, 0.953, 0.9671, 0.953, 0.9939, 1.0, 0.8394, 1.0, 0.1226, 0.547, 0.04409, 0.547, 0.009074, 0.5, 0.1576, 0.5, 0.03291, 0.953, 0.1338, 0.953, 0.1606, 1.0, 0.006092, 1.0, 0.7892, 0.547, 0.7108, 0.547, 0.6757, 0.5, 0.8243, 0.5, 0.6996, 0.953, 0.8004, 0.953, 0.8272, 1.0, 0.6728, 1.0, 0.6226, 0.547, 0.5441, 0.547, 0.5091, 0.5, 0.6576, 0.5, 0.5329, 0.953, 0.6338, 0.953, 0.6606, 1.0, 0.5061, 1.0, 0.4559, 0.547, 0.3774, 0.547, 0.3424, 0.5, 0.4909, 0.5, 0.3662, 0.953, 0.4671, 0.953, 0.4939, 1.0, 0.3394, 1.0, 0.2892, 0.547, 0.2108, 0.547, 0.1757, 0.5, 0.3243, 0.5, 0.1996, 0.953, 0.3004, 0.953, 0.3272, 1.0, 0.1728, 1.0, 0.05116, 0.5568, 0.0387, 0.9432, 0.03291, 0.953, 0.04409, 0.547, 0.9613, 0.9432, 0.9488, 0.5568, 0.9559, 0.547, 0.9671, 0.953, 0.7946, 0.9432, 0.7822, 0.5568, 0.7892, 0.547, 0.8004, 0.953, 0.8845, 0.5568, 0.872, 0.9432, 0.8662, 0.953, 0.8774, 0.547, 0.628, 0.9432, 0.6155, 0.5568, 0.6226, 0.547, 0.6338, 0.953, 0.7178, 0.5568, 0.7054, 0.9432, 0.6996, 0.953, 0.7108, 0.547, 0.4613, 0.9432, 0.4488, 0.5568, 0.4559, 0.547, 0.4671, 0.953, 0.5512, 0.5568, 0.5387, 0.9432, 0.5329, 0.953, 0.5441, 0.547, 0.2946, 0.9432, 0.2822, 0.5568, 0.2892, 0.547, 0.3004, 0.953, 0.3845, 0.5568, 0.372, 0.9432, 0.3662, 0.953, 0.3774, 0.547, 0.128, 0.9432, 0.1155, 0.5568, 0.1226, 0.547, 0.1338, 0.953, 0.2178, 0.5568, 0.2054, 0.9432, 0.1996, 0.953, 0.2108, 0.547, 0.9488, 0.5568, 0.8845, 0.5568, 0.8774, 0.547, 0.9559, 0.547, 0.872, 0.9432, 0.9613, 0.9432, 0.9671, 0.953, 0.8662, 0.953, 0.1155, 0.5568, 0.05116, 0.5568, 0.04409, 0.547, 0.1226, 0.547, 0.0387, 0.9432, 0.128, 0.9432, 0.1338, 0.953, 0.03291, 0.953, 0.7822, 0.5568, 0.7178, 0.5568, 0.7108, 0.547, 0.7892, 0.547, 0.7054, 0.9432, 0.7946, 0.9432, 0.8004, 0.953, 0.6996, 0.953, 0.6155, 0.5568, 0.5512, 0.5568, 0.5441, 0.547, 0.6226, 0.547, 0.5387, 0.9432, 0.628, 0.9432, 0.6338, 0.953, 0.5329, 0.953, 0.4488, 0.5568, 0.3845, 0.5568, 0.3774, 0.547, 0.4559, 0.547, 0.372, 0.9432, 0.4613, 0.9432, 0.4671, 0.953, 0.3662, 0.953, 0.2822, 0.5568, 0.2178, 0.5568, 0.2108, 0.547, 0.2892, 0.547, 0.2054, 0.9432, 0.2946, 0.9432, 0.3004, 0.953, 0.1996, 0.953])
me_cylinder.use_remesh_fix_poles = True
me_cylinder.use_remesh_preserve_attributes = False
me_cylinder.update()
me_torus_001 = bpy.data.meshes.new('Torus.001')
me_torus_001.from_pydata([(1.125, 0.0, 0.0), (1.108, 0.0, 0.0625), (1.062, 0.0, 0.1083), (1.0, 0.0, 0.125), (0.9375, 0.0, 0.1083), (0.8917, 0.0, 0.0625), (0.875, 0.0, 1.531e-17), (0.8917, 0.0, -0.0625), (0.9375, 0.0, -0.1083), (1.0, 0.0, -0.125), (1.062, 0.0, -0.1083), (1.108, 0.0, -0.0625), (0.5625, 0.9743, 0.0), (0.5541, 0.9598, 0.0625), (0.5312, 0.9202, 0.1083), (0.5, 0.866, 0.125), (0.4687, 0.8119, 0.1083), (0.4459, 0.7723, 0.0625), (0.4375, 0.7578, 1.531e-17), (0.4459, 0.7723, -0.0625), (0.4687, 0.8119, -0.1083), (0.5, 0.866, -0.125), (0.5312, 0.9202, -0.1083), (0.5541, 0.9598, -0.0625), (-0.5625, 0.9743, 0.0), (-0.5541, 0.9598, 0.0625), (-0.5312, 0.9202, 0.1083), (-0.5, 0.866, 0.125), (-0.4687, 0.8119, 0.1083), (-0.4459, 0.7723, 0.0625), (-0.4375, 0.7578, 1.531e-17), (-0.4459, 0.7723, -0.0625), (-0.4687, 0.8119, -0.1083), (-0.5, 0.866, -0.125), (-0.5312, 0.9202, -0.1083), (-0.5541, 0.9598, -0.0625), (-1.125, 9.835e-08, 0.0), (-1.108, 9.689e-08, 0.0625), (-1.062, 9.289e-08, 0.1083), (-1.0, 8.742e-08, 0.125), (-0.9375, 8.196e-08, 0.1083), (-0.8917, 7.796e-08, 0.0625), (-0.875, 7.649e-08, 1.531e-17), (-0.8917, 7.796e-08, -0.0625), (-0.9375, 8.196e-08, -0.1083), (-1.0, 8.742e-08, -0.125), (-1.062, 9.289e-08, -0.1083), (-1.108, 9.689e-08, -0.0625), (-0.5625, -0.9743, 0.0), (-0.5541, -0.9598, 0.0625), (-0.5312, -0.9202, 0.1083), (-0.5, -0.866, 0.125), (-0.4687, -0.8119, 0.1083), (-0.4459, -0.7723, 0.0625), (-0.4375, -0.7578, 1.531e-17), (-0.4459, -0.7723, -0.0625), (-0.4687, -0.8119, -0.1083), (-0.5, -0.866, -0.125), (-0.5312, -0.9202, -0.1083), (-0.5541, -0.9598, -0.0625), (0.5625, -0.9743, 0.0), (0.5541, -0.9598, 0.0625), (0.5312, -0.9202, 0.1083), (0.5, -0.866, 0.125), (0.4687, -0.8119, 0.1083), (0.4459, -0.7723, 0.0625), (0.4375, -0.7578, 1.531e-17), (0.4459, -0.7723, -0.0625), (0.4687, -0.8119, -0.1083), (0.5, -0.866, -0.125), (0.5312, -0.9202, -0.1083), (0.5541, -0.9598, -0.0625)], [], [(0, 12, 13, 1), (1, 13, 14, 2), (2, 14, 15, 3), (3, 15, 16, 4), (4, 16, 17, 5), (5, 17, 18, 6), (6, 18, 19, 7), (7, 19, 20, 8), (8, 20, 21, 9), (9, 21, 22, 10), (10, 22, 23, 11), (11, 23, 12, 0), (12, 24, 25, 13), (13, 25, 26, 14), (14, 26, 27, 15), (15, 27, 28, 16), (16, 28, 29, 17), (17, 29, 30, 18), (18, 30, 31, 19), (19, 31, 32, 20), (20, 32, 33, 21), (21, 33, 34, 22), (22, 34, 35, 23), (23, 35, 24, 12), (24, 36, 37, 25), (25, 37, 38, 26), (26, 38, 39, 27), (27, 39, 40, 28), (28, 40, 41, 29), (29, 41, 42, 30), (30, 42, 43, 31), (31, 43, 44, 32), (32, 44, 45, 33), (33, 45, 46, 34), (34, 46, 47, 35), (35, 47, 36, 24), (36, 48, 49, 37), (37, 49, 50, 38), (38, 50, 51, 39), (39, 51, 52, 40), (40, 52, 53, 41), (41, 53, 54, 42), (42, 54, 55, 43), (43, 55, 56, 44), (44, 56, 57, 45), (45, 57, 58, 46), (46, 58, 59, 47), (47, 59, 48, 36), (48, 60, 61, 49), (49, 61, 62, 50), (50, 62, 63, 51), (51, 63, 64, 52), (52, 64, 65, 53), (53, 65, 66, 54), (54, 66, 67, 55), (55, 67, 68, 56), (56, 68, 69, 57), (57, 69, 70, 58), (58, 70, 71, 59), (59, 71, 60, 48), (60, 0, 1, 61), (61, 1, 2, 62), (62, 2, 3, 63), (63, 3, 4, 64), (64, 4, 5, 65), (65, 5, 6, 66), (66, 6, 7, 67), (67, 7, 8, 68), (68, 8, 9, 69), (69, 9, 10, 70), (70, 10, 11, 71), (71, 11, 0, 60)])
me_torus_001.polygons.foreach_set('use_smooth', [True] * 72)
_k = set([(0, 1), (0, 11), (1, 2), (2, 3), (3, 4), (4, 5), (5, 6), (6, 7), (7, 8), (8, 9), (9, 10), (10, 11), (12, 13), (12, 23), (13, 14), (14, 15), (15, 16), (16, 17), (17, 18), (18, 19), (19, 20), (20, 21), (21, 22), (22, 23), (24, 25), (24, 35), (25, 26), (26, 27), (27, 28), (28, 29), (29, 30), (30, 31), (31, 32), (32, 33), (33, 34), (34, 35), (36, 37), (36, 47), (37, 38), (38, 39), (39, 40), (40, 41), (41, 42), (42, 43), (43, 44), (44, 45), (45, 46), (46, 47), (48, 49), (48, 59), (49, 50), (50, 51), (51, 52), (52, 53), (53, 54), (54, 55), (55, 56), (56, 57), (57, 58), (58, 59), (60, 61), (60, 71), (61, 62), (62, 63), (63, 64), (64, 65), (65, 66), (66, 67), (67, 68), (68, 69), (69, 70), (70, 71)])
me_torus_001.attributes.new('sharp_edge', 'BOOLEAN', 'EDGE').data.foreach_set('value', [ (min(e.vertices), max(e.vertices)) in _k for e in me_torus_001.edges])
_uv = me_torus_001.uv_layers.new(name='UVMap')
_uv.uv.foreach_set('vector', [0.5, 0.5, 0.6667, 0.5, 0.6667, 0.5833, 0.5, 0.5833, 0.5, 0.5833, 0.6667, 0.5833, 0.6667, 0.6667, 0.5, 0.6667, 0.5, 0.6667, 0.6667, 0.6667, 0.6667, 0.75, 0.5, 0.75, 0.5, 0.75, 0.6667, 0.75, 0.6667, 0.8333, 0.5, 0.8333, 0.5, 0.8333, 0.6667, 0.8333, 0.6667, 0.9167, 0.5, 0.9167, 0.5, 0.9167, 0.6667, 0.9167, 0.6667, 1.0, 0.5, 1.0, 0.5, 2.22e-16, 0.6667, 2.22e-16, 0.6667, 0.08333, 0.5, 0.08333, 0.5, 0.08333, 0.6667, 0.08333, 0.6667, 0.1667, 0.5, 0.1667, 0.5, 0.1667, 0.6667, 0.1667, 0.6667, 0.25, 0.5, 0.25, 0.5, 0.25, 0.6667, 0.25, 0.6667, 0.3333, 0.5, 0.3333, 0.5, 0.3333, 0.6667, 0.3333, 0.6667, 0.4167, 0.5, 0.4167, 0.5, 0.4167, 0.6667, 0.4167, 0.6667, 0.5, 0.5, 0.5, 0.6667, 0.5, 0.8333, 0.5, 0.8333, 0.5833, 0.6667, 0.5833, 0.6667, 0.5833, 0.8333, 0.5833, 0.8333, 0.6667, 0.6667, 0.6667, 0.6667, 0.6667, 0.8333, 0.6667, 0.8333, 0.75, 0.6667, 0.75, 0.6667, 0.75, 0.8333, 0.75, 0.8333, 0.8333, 0.6667, 0.8333, 0.6667, 0.8333, 0.8333, 0.8333, 0.8333, 0.9167, 0.6667, 0.9167, 0.6667, 0.9167, 0.8333, 0.9167, 0.8333, 1.0, 0.6667, 1.0, 0.6667, 2.22e-16, 0.8333, 2.22e-16, 0.8333, 0.08333, 0.6667, 0.08333, 0.6667, 0.08333, 0.8333, 0.08333, 0.8333, 0.1667, 0.6667, 0.1667, 0.6667, 0.1667, 0.8333, 0.1667, 0.8333, 0.25, 0.6667, 0.25, 0.6667, 0.25, 0.8333, 0.25, 0.8333, 0.3333, 0.6667, 0.3333, 0.6667, 0.3333, 0.8333, 0.3333, 0.8333, 0.4167, 0.6667, 0.4167, 0.6667, 0.4167, 0.8333, 0.4167, 0.8333, 0.5, 0.6667, 0.5, 0.8333, 0.5, 1.0, 0.5, 1.0, 0.5833, 0.8333, 0.5833, 0.8333, 0.5833, 1.0, 0.5833, 1.0, 0.6667, 0.8333, 0.6667, 0.8333, 0.6667, 1.0, 0.6667, 1.0, 0.75, 0.8333, 0.75, 0.8333, 0.75, 1.0, 0.75, 1.0, 0.8333, 0.8333, 0.8333, 0.8333, 0.8333, 1.0, 0.8333, 1.0, 0.9167, 0.8333, 0.9167, 0.8333, 0.9167, 1.0, 0.9167, 1.0, 1.0, 0.8333, 1.0, 0.8333, 2.22e-16, 1.0, 2.22e-16, 1.0, 0.08333, 0.8333, 0.08333, 0.8333, 0.08333, 1.0, 0.08333, 1.0, 0.1667, 0.8333, 0.1667, 0.8333, 0.1667, 1.0, 0.1667, 1.0, 0.25, 0.8333, 0.25, 0.8333, 0.25, 1.0, 0.25, 1.0, 0.3333, 0.8333, 0.3333, 0.8333, 0.3333, 1.0, 0.3333, 1.0, 0.4167, 0.8333, 0.4167, 0.8333, 0.4167, 1.0, 0.4167, 1.0, 0.5, 0.8333, 0.5, -1.11e-16, 0.5, 0.1667, 0.5, 0.1667, 0.5833, -1.11e-16, 0.5833, -1.11e-16, 0.5833, 0.1667, 0.5833, 0.1667, 0.6667, -1.11e-16, 0.6667, -1.11e-16, 0.6667, 0.1667, 0.6667, 0.1667, 0.75, -1.11e-16, 0.75, -1.11e-16, 0.75, 0.1667, 0.75, 0.1667, 0.8333, -1.11e-16, 0.8333, -1.11e-16, 0.8333, 0.1667, 0.8333, 0.1667, 0.9167, -1.11e-16, 0.9167, -1.11e-16, 0.9167, 0.1667, 0.9167, 0.1667, 1.0, -1.11e-16, 1.0, -1.11e-16, 2.22e-16, 0.1667, 2.22e-16, 0.1667, 0.08333, -1.11e-16, 0.08333, -1.11e-16, 0.08333, 0.1667, 0.08333, 0.1667, 0.1667, -1.11e-16, 0.1667, -1.11e-16, 0.1667, 0.1667, 0.1667, 0.1667, 0.25, -1.11e-16, 0.25, -1.11e-16, 0.25, 0.1667, 0.25, 0.1667, 0.3333, -1.11e-16, 0.3333, -1.11e-16, 0.3333, 0.1667, 0.3333, 0.1667, 0.4167, -1.11e-16, 0.4167, -1.11e-16, 0.4167, 0.1667, 0.4167, 0.1667, 0.5, -1.11e-16, 0.5, 0.1667, 0.5, 0.3333, 0.5, 0.3333, 0.5833, 0.1667, 0.5833, 0.1667, 0.5833, 0.3333, 0.5833, 0.3333, 0.6667, 0.1667, 0.6667, 0.1667, 0.6667, 0.3333, 0.6667, 0.3333, 0.75, 0.1667, 0.75, 0.1667, 0.75, 0.3333, 0.75, 0.3333, 0.8333, 0.1667, 0.8333, 0.1667, 0.8333, 0.3333, 0.8333, 0.3333, 0.9167, 0.1667, 0.9167, 0.1667, 0.9167, 0.3333, 0.9167, 0.3333, 1.0, 0.1667, 1.0, 0.1667, 2.22e-16, 0.3333, 2.22e-16, 0.3333, 0.08333, 0.1667, 0.08333, 0.1667, 0.08333, 0.3333, 0.08333, 0.3333, 0.1667, 0.1667, 0.1667, 0.1667, 0.1667, 0.3333, 0.1667, 0.3333, 0.25, 0.1667, 0.25, 0.1667, 0.25, 0.3333, 0.25, 0.3333, 0.3333, 0.1667, 0.3333, 0.1667, 0.3333, 0.3333, 0.3333, 0.3333, 0.4167, 0.1667, 0.4167, 0.1667, 0.4167, 0.3333, 0.4167, 0.3333, 0.5, 0.1667, 0.5, 0.3333, 0.5, 0.5, 0.5, 0.5, 0.5833, 0.3333, 0.5833, 0.3333, 0.5833, 0.5, 0.5833, 0.5, 0.6667, 0.3333, 0.6667, 0.3333, 0.6667, 0.5, 0.6667, 0.5, 0.75, 0.3333, 0.75, 0.3333, 0.75, 0.5, 0.75, 0.5, 0.8333, 0.3333, 0.8333, 0.3333, 0.8333, 0.5, 0.8333, 0.5, 0.9167, 0.3333, 0.9167, 0.3333, 0.9167, 0.5, 0.9167, 0.5, 1.0, 0.3333, 1.0, 0.3333, 2.22e-16, 0.5, 2.22e-16, 0.5, 0.08333, 0.3333, 0.08333, 0.3333, 0.08333, 0.5, 0.08333, 0.5, 0.1667, 0.3333, 0.1667, 0.3333, 0.1667, 0.5, 0.1667, 0.5, 0.25, 0.3333, 0.25, 0.3333, 0.25, 0.5, 0.25, 0.5, 0.3333, 0.3333, 0.3333, 0.3333, 0.3333, 0.5, 0.3333, 0.5, 0.4167, 0.3333, 0.4167, 0.3333, 0.4167, 0.5, 0.4167, 0.5, 0.5, 0.3333, 0.5])
me_torus_001.use_remesh_fix_poles = True
me_torus_001.use_remesh_preserve_attributes = False
me_torus_001.update()
me_cylinder_001 = bpy.data.meshes.new('Cylinder.001')
me_cylinder_001.from_pydata([(-0.6258, 0.02132, -1.78), (-0.6258, -0.02132, -1.78), (-0.6309, -4.727e-08, -1.78), (-0.7173, -0.02135, -1.551), (-0.7173, 0.02135, -1.551), (-0.7224, -5.053e-08, -1.551), (-0.2944, 0.5526, -1.78), (-0.3314, 0.5313, -1.78), (-0.3155, 0.5464, -1.78), (-0.3772, 0.6105, -1.551), (-0.3402, 0.6319, -1.551), (-0.3612, 0.6256, -1.551), (0.3314, 0.5313, -1.78), (0.2944, 0.5526, -1.78), (0.3154, 0.5464, -1.78), (0.3402, 0.6319, -1.551), (0.3772, 0.6105, -1.551), (0.3612, 0.6256, -1.551), (0.6258, -0.02132, -1.78), (0.6258, 0.02132, -1.78), (0.6309, -4.727e-08, -1.78), (0.7173, 0.02136, -1.551), (0.7173, -0.02136, -1.551), (0.7224, -5.193e-08, -1.551), (0.2944, -0.5526, -1.78), (0.3314, -0.5313, -1.78), (0.3154, -0.5464, -1.78), (0.3772, -0.6105, -1.551), (0.3402, -0.6319, -1.551), (0.3612, -0.6256, -1.551), (-0.3314, -0.5313, -1.78), (-0.2944, -0.5526, -1.78), (-0.3155, -0.5464, -1.78), (-0.3402, -0.6319, -1.551), (-0.3772, -0.6105, -1.551), (-0.3612, -0.6256, -1.551), (-0.6045, 0.0214, -1.507), (-0.6045, -0.0214, -1.507), (-0.6096, -4.428e-08, -1.507), (-0.2837, 0.5342, -1.507), (-0.3208, 0.5128, -1.507), (-0.3048, 0.5279, -1.507), (0.3208, 0.5128, -1.507), (0.2837, 0.5342, -1.507), (0.3048, 0.5279, -1.507), (0.6044, -0.02141, -1.507), (0.6044, 0.02141, -1.507), (0.6096, -4.335e-08, -1.507), (0.2837, -0.5342, -1.507), (0.3208, -0.5128, -1.507), (0.3048, -0.5279, -1.507), (-0.3208, -0.5128, -1.507), (-0.2837, -0.5342, -1.507), (-0.3048, -0.5279, -1.507), (-0.4527, 0.02129, -1.897), (-0.4527, -0.02129, -1.897), (-0.4578, -3.586e-08, -1.897), (-0.2079, 0.4027, -1.897), (-0.2448, 0.3814, -1.897), (-0.2289, 0.3964, -1.897), (0.2448, 0.3814, -1.897), (0.2079, 0.4027, -1.897), (0.2289, 0.3964, -1.897), (0.4527, -0.0213, -1.897), (0.4527, 0.0213, -1.897), (0.4578, -3.493e-08, -1.897), (0.2079, -0.4027, -1.897), (0.2448, -0.3814, -1.897), (0.2289, -0.3964, -1.897), (-0.2448, -0.3814, -1.897), (-0.2079, -0.4027, -1.897), (-0.2289, -0.3964, -1.897), (-0.2895, 0.02124, -2.045), (-0.2895, -0.02124, -2.045), (-0.2946, -2.755e-08, -2.045), (-0.1264, 0.2614, -2.045), (-0.1632, 0.2401, -2.045), (-0.1473, 0.2552, -2.045), (0.1632, 0.2401, -2.045), (0.1264, 0.2614, -2.045), (0.1473, 0.2552, -2.045), (0.2895, -0.02124, -2.045), (0.2895, 0.02124, -2.045), (0.2946, -2.662e-08, -2.045), (0.1264, -0.2614, -2.045), (0.1632, -0.2401, -2.045), (0.1473, -0.2552, -2.045), (-0.1632, -0.2401, -2.045), (-0.1264, -0.2614, -2.045), (-0.1473, -0.2552, -2.045), (-0.1564, 0.01899, -2.193), (-0.1564, -0.01899, -2.193), (-0.161, -1.508e-08, -2.193), (-0.06178, 0.145, -2.193), (-0.09467, 0.126, -2.193), (-0.08049, 0.1394, -2.193), (0.09466, 0.126, -2.193), (0.06175, 0.145, -2.193), (0.08048, 0.1394, -2.193), (0.1564, -0.019, -2.193), (0.1564, 0.019, -2.193), (0.161, -1.508e-08, -2.193), (0.06175, -0.145, -2.193), (0.09466, -0.126, -2.193), (0.08048, -0.1394, -2.193), (-0.09467, -0.126, -2.193), (-0.06178, -0.145, -2.193), (-0.08049, -0.1394, -2.193), (-0.07642, 0.02113, -2.303), (-0.07642, -0.02113, -2.303), (-0.08147, -1.166e-08, -2.303), (-0.01992, 0.07674, -2.303), (-0.05652, 0.0556, -2.303), (-0.04074, 0.07055, -2.303), (0.05651, 0.05561, -2.303), (0.01988, 0.07674, -2.303), (0.04073, 0.07056, -2.303), (0.07641, -0.02114, -2.303), (0.07641, 0.02114, -2.303), (0.08147, -1.166e-08, -2.303), (0.01988, -0.07674, -2.303), (0.05651, -0.05561, -2.303), (0.04073, -0.07056, -2.303), (-0.05652, -0.0556, -2.303), (-0.01992, -0.07674, -2.303), (-0.04074, -0.07055, -2.303), (-0.04649, -0.02111, -2.363), (-0.04649, 0.02111, -2.363), (-0.05154, -6.752e-09, -2.363), (-0.04194, 0.02898, -2.363), (-0.005386, 0.05011, -2.363), (-0.02619, 0.04392, -2.363), (0.003709, 0.05011, -2.363), (0.04029, 0.029, -2.363), (0.02453, 0.04392, -2.363), (0.04484, 0.02112, -2.363), (0.04484, -0.02112, -2.363), (0.04989, -7.686e-09, -2.363), (0.04029, -0.029, -2.363), (0.003709, -0.05011, -2.363), (0.02453, -0.04392, -2.363), (-0.005386, -0.05011, -2.363), (-0.04194, -0.02898, -2.363), (-0.02619, -0.04392, -2.363)], [], [(30, 34, 3, 1), (6, 13, 61, 57), (12, 19, 64, 60), (18, 25, 67, 63), (24, 28, 33, 31), (24, 31, 70, 66), (30, 1, 55, 69), (15, 10, 39, 43), (54, 58, 76, 72), (12, 16, 21, 19), (39, 41, 40, 36, 38, 37, 51, 53, 52, 48, 50, 49, 45, 47, 46, 42, 44, 43), (3, 34, 51, 37), (18, 22, 27, 25), (6, 10, 15, 13), (57, 61, 79, 75), (33, 28, 48, 52), (0, 4, 9, 7), (21, 16, 42, 46), (9, 4, 36, 40), (27, 22, 45, 49), (90, 94, 112, 108), (66, 70, 88, 84), (60, 64, 82, 78), (72, 76, 94, 90), (63, 67, 85, 81), (69, 55, 73, 87), (93, 97, 115, 111), (81, 85, 103, 99), (87, 73, 91, 105), (75, 79, 97, 93), (84, 88, 106, 102), (78, 82, 100, 96), (126, 128, 127, 129, 131, 130, 132, 134, 133, 135, 137, 136, 138, 140, 139, 141, 143, 142), (102, 106, 124, 120), (96, 100, 118, 114), (108, 112, 129, 127), (99, 103, 121, 117), (105, 91, 109, 123), (117, 121, 138, 136), (123, 109, 126, 142), (111, 115, 132, 130), (120, 124, 141, 139), (114, 118, 135, 133), (1, 3, 5, 2), (2, 5, 4, 0), (10, 6, 8, 11), (11, 8, 7, 9), (16, 12, 14, 17), (17, 14, 13, 15), (22, 18, 20, 23), (23, 20, 19, 21), (28, 24, 26, 29), (29, 26, 25, 27), (34, 30, 32, 35), (35, 32, 31, 33), (21, 46, 47, 23), (23, 47, 45, 22), (48, 28, 29, 50), (50, 29, 27, 49), (9, 40, 41, 11), (11, 41, 39, 10), (42, 16, 17, 44), (44, 17, 15, 43), (51, 34, 35, 53), (53, 35, 33, 52), (3, 37, 38, 5), (5, 38, 36, 4), (12, 60, 62, 14), (14, 62, 61, 13), (58, 7, 8, 59), (59, 8, 6, 57), (30, 69, 71, 32), (32, 71, 70, 31), (67, 25, 26, 68), (68, 26, 24, 66), (55, 1, 2, 56), (56, 2, 0, 54), (18, 63, 65, 20), (20, 65, 64, 19), (54, 72, 74, 56), (56, 74, 73, 55), (88, 70, 71, 89), (89, 71, 69, 87), (66, 84, 86, 68), (68, 86, 85, 67), (82, 64, 65, 83), (83, 65, 63, 81), (60, 78, 80, 62), (62, 80, 79, 61), (76, 58, 59, 77), (77, 59, 57, 75), (87, 105, 107, 89), (89, 107, 106, 88), (103, 85, 86, 104), (104, 86, 84, 102), (81, 99, 101, 83), (83, 101, 100, 82), (97, 79, 80, 98), (98, 80, 78, 96), (75, 93, 95, 77), (77, 95, 94, 76), (91, 73, 74, 92), (92, 74, 72, 90), (90, 108, 110, 92), (92, 110, 109, 91), (124, 106, 107, 125), (125, 107, 105, 123), (102, 120, 122, 104), (104, 122, 121, 103), (118, 100, 101, 119), (119, 101, 99, 117), (96, 114, 116, 98), (98, 116, 115, 97), (112, 94, 95, 113), (113, 95, 93, 111), (123, 142, 143, 125), (125, 143, 141, 124), (138, 121, 122, 140), (140, 122, 120, 139), (117, 136, 137, 119), (119, 137, 135, 118), (132, 115, 116, 134), (134, 116, 114, 133), (111, 130, 131, 113), (113, 131, 129, 112), (126, 109, 110, 128), (128, 110, 108, 127), (0, 7, 58, 54)])
me_cylinder_001.polygons.foreach_set('use_smooth', [True] * 128)
_k = set([(0, 2), (0, 7), (1, 2), (1, 30), (6, 8), (6, 13), (7, 8), (12, 14), (12, 19), (13, 14), (18, 20), (18, 25), (19, 20), (24, 26), (24, 31), (25, 26), (30, 32), (31, 32)])
me_cylinder_001.attributes.new('sharp_edge', 'BOOLEAN', 'EDGE').data.foreach_set('value', [ (min(e.vertices), max(e.vertices)) in _k for e in me_cylinder_001.edges])
_uv = me_cylinder_001.uv_layers.new(name='UVMap')
_uv.uv.foreach_set('vector', [0.1602, 0.5, 0.161, 1.0, 0.005632, 1.0, 0.006429, 0.5, 0.8269, 0.5, 0.6731, 0.5, 0.6755, 0.5, 0.8245, 0.5, 0.6602, 0.5, 0.5064, 0.5, 0.5088, 0.5, 0.6579, 0.5, 0.4936, 0.5, 0.3398, 0.5, 0.3421, 0.5, 0.4912, 0.5, 0.3269, 0.5, 0.3277, 1.0, 0.1723, 1.0, 0.1731, 0.5, 0.3269, 0.5, 0.1731, 0.5, 0.1755, 0.5, 0.3245, 0.5, 0.1602, 0.5, 0.006429, 0.5, 0.008813, 0.5, 0.1579, 0.5, 0.6723, 1.0, 0.8277, 1.0, 0.8267, 1.0, 0.6733, 1.0, 0.9912, 0.5, 0.8421, 0.5, 0.8469, 0.5, 0.9865, 0.5, 0.6602, 0.5, 0.661, 1.0, 0.5056, 1.0, 0.5064, 0.5, 0.4578, 0.3604, 0.4554, 0.3686, 0.4495, 0.3748, 0.2583, 0.4852, 0.25, 0.4872, 0.2417, 0.4852, 0.05048, 0.3748, 0.04459, 0.3686, 0.04215, 0.3604, 0.04215, 0.1396, 0.04459, 0.1314, 0.05048, 0.1252, 0.2417, 0.01481, 0.25, 0.01282, 0.2583, 0.01481, 0.4495, 0.1252, 0.4554, 0.1314, 0.4578, 0.1396, 0.005632, 1.0, 0.161, 1.0, 0.16, 1.0, 0.006678, 1.0, 0.4936, 0.5, 0.4944, 1.0, 0.339, 1.0, 0.3398, 0.5, 0.8269, 0.5, 0.8277, 1.0, 0.6723, 1.0, 0.6731, 0.5, 0.8245, 0.5, 0.6755, 0.5, 0.6802, 0.5, 0.8198, 0.5, 0.1723, 1.0, 0.3277, 1.0, 0.3267, 1.0, 0.1733, 1.0, 0.9936, 0.5, 0.9944, 1.0, 0.839, 1.0, 0.8398, 0.5, 0.5056, 1.0, 0.661, 1.0, 0.66, 1.0, 0.5067, 1.0, 0.839, 1.0, 0.9944, 1.0, 0.9933, 1.0, 0.84, 1.0, 0.339, 1.0, 0.4944, 1.0, 0.4933, 1.0, 0.34, 1.0, 0.9782, 0.5, 0.8552, 0.5, 0.8793, 0.5, 0.9541, 0.5, 0.3245, 0.5, 0.1755, 0.5, 0.1802, 0.5, 0.3198, 0.5, 0.6579, 0.5, 0.5088, 0.5, 0.5135, 0.5, 0.6531, 0.5, 0.9865, 0.5, 0.8469, 0.5, 0.8552, 0.5, 0.9782, 0.5, 0.4912, 0.5, 0.3421, 0.5, 0.3469, 0.5, 0.4865, 0.5, 0.1579, 0.5, 0.008813, 0.5, 0.01354, 0.5, 0.1531, 0.5, 0.8115, 0.5, 0.6885, 0.5, 0.7126, 0.5, 0.7875, 0.5, 0.4865, 0.5, 0.3469, 0.5, 0.3552, 0.5, 0.4782, 0.5, 0.1531, 0.5, 0.01354, 0.5, 0.02183, 0.5, 0.1448, 0.5, 0.8198, 0.5, 0.6802, 0.5, 0.6885, 0.5, 0.8115, 0.5, 0.3198, 0.5, 0.1802, 0.5, 0.1885, 0.5, 0.3115, 0.5, 0.6531, 0.5, 0.5135, 0.5, 0.5218, 0.5, 0.6448, 0.5, 0.6624, 0.4394, 0.75, 0.4604, 0.8376, 0.4394, 0.8702, 0.4206, 0.9322, 0.3552, 0.9578, 0.2689, 0.9578, 0.2312, 0.9322, 0.1448, 0.8703, 0.07946, 0.8376, 0.06058, 0.75, 0.03963, 0.6624, 0.06058, 0.6297, 0.07946, 0.5678, 0.1448, 0.5422, 0.2312, 0.5422, 0.2689, 0.5678, 0.3552, 0.6298, 0.4206, 0.3115, 0.5, 0.1885, 0.5, 0.2125, 0.5, 0.2874, 0.5, 0.6448, 0.5, 0.5218, 0.5, 0.5459, 0.5, 0.6208, 0.5, 0.9541, 0.5, 0.8793, 0.5, 0.9036, 0.5, 0.9298, 0.5, 0.4782, 0.5, 0.3552, 0.5, 0.3792, 0.5, 0.4541, 0.5, 0.1448, 0.5, 0.02183, 0.5, 0.04589, 0.5, 0.1207, 0.5, 0.4541, 0.5, 0.3792, 0.5, 0.4035, 0.5, 0.4297, 0.5, 0.1207, 0.5, 0.04589, 0.5, 0.07021, 0.5, 0.0964, 0.5, 0.7875, 0.5, 0.7126, 0.5, 0.737, 0.5, 0.7632, 0.5, 0.2874, 0.5, 0.2125, 0.5, 0.2368, 0.5, 0.263, 0.5, 0.6208, 0.5, 0.5459, 0.5, 0.5703, 0.5, 0.5965, 0.5, 0.006429, 0.5, 0.005632, 1.0, -8.941e-08, 0.9945, -8.941e-08, 0.5, 1.0, 0.5, 1.0, 0.9945, 0.9944, 1.0, 0.9936, 0.5, 0.8277, 1.0, 0.8269, 0.5, 0.8333, 0.5, 0.8333, 0.9973, 0.8333, 0.9973, 0.8333, 0.5, 0.8398, 0.5, 0.839, 1.0, 0.661, 1.0, 0.6602, 0.5, 0.6667, 0.5, 0.6667, 0.9973, 0.6667, 0.9973, 0.6667, 0.5, 0.6731, 0.5, 0.6723, 1.0, 0.4944, 1.0, 0.4936, 0.5, 0.5, 0.5, 0.5, 0.9973, 0.5, 0.9973, 0.5, 0.5, 0.5064, 0.5, 0.5056, 1.0, 0.3277, 1.0, 0.3269, 0.5, 0.3333, 0.5, 0.3333, 0.9973, 0.3333, 0.9973, 0.3333, 0.5, 0.3398, 0.5, 0.339, 1.0, 0.161, 1.0, 0.1602, 0.5, 0.1667, 0.5, 0.1667, 0.9973, 0.1667, 0.9973, 0.1667, 0.5, 0.1731, 0.5, 0.1723, 1.0, 0.5056, 1.0, 0.5067, 1.0, 0.5, 1.0, 0.5, 0.9973, 0.5, 0.9973, 0.5, 1.0, 0.4933, 1.0, 0.4944, 1.0, 0.3267, 1.0, 0.3277, 1.0, 0.3333, 0.9973, 0.3333, 1.0, 0.3333, 1.0, 0.3333, 0.9973, 0.339, 1.0, 0.34, 1.0, 0.839, 1.0, 0.84, 1.0, 0.8333, 1.0, 0.8333, 0.9973, 0.8333, 0.9973, 0.8333, 1.0, 0.8267, 1.0, 0.8277, 1.0, 0.66, 1.0, 0.661, 1.0, 0.6667, 0.9973, 0.6667, 1.0, 0.6667, 1.0, 0.6667, 0.9973, 0.6723, 1.0, 0.6733, 1.0, 0.16, 1.0, 0.161, 1.0, 0.1667, 0.9973, 0.1667, 1.0, 0.1667, 1.0, 0.1667, 0.9973, 0.1723, 1.0, 0.1733, 1.0, 0.005632, 1.0, 0.006678, 1.0, -8.941e-08, 1.0, -8.941e-08, 1.0, 1.0, 1.0, 1.0, 1.0, 0.9933, 1.0, 0.9944, 1.0, 0.6602, 0.5, 0.6579, 0.5, 0.6667, 0.5, 0.6667, 0.5, 0.6667, 0.5, 0.6667, 0.5, 0.6755, 0.5, 0.6731, 0.5, 0.8421, 0.5, 0.8398, 0.5, 0.8333, 0.5, 0.8333, 0.5, 0.8333, 0.5, 0.8333, 0.5, 0.8269, 0.5, 0.8245, 0.5, 0.1602, 0.5, 0.1579, 0.5, 0.1667, 0.5, 0.1667, 0.5, 0.1667, 0.5, 0.1667, 0.5, 0.1755, 0.5, 0.1731, 0.5, 0.3421, 0.5, 0.3398, 0.5, 0.3333, 0.5, 0.3333, 0.5, 0.3333, 0.5, 0.3333, 0.5, 0.3269, 0.5, 0.3245, 0.5, 0.008813, 0.5, 0.006429, 0.5, -8.941e-08, 0.5, -8.941e-08, 0.5, 1.0, 0.5, 1.0, 0.5, 0.9936, 0.5, 0.9912, 0.5, 0.4936, 0.5, 0.4912, 0.5, 0.5, 0.5, 0.5, 0.5, 0.5, 0.5, 0.5, 0.5, 0.5088, 0.5, 0.5064, 0.5, 0.9912, 0.5, 0.9865, 0.5, 1.0, 0.5, 1.0, 0.5, -8.941e-08, 0.5, -8.941e-08, 0.5, 0.01354, 0.5, 0.008813, 0.5, 0.1802, 0.5, 0.1755, 0.5, 0.1667, 0.5, 0.1667, 0.5, 0.1667, 0.5, 0.1667, 0.5, 0.1579, 0.5, 0.1531, 0.5, 0.3245, 0.5, 0.3198, 0.5, 0.3333, 0.5, 0.3333, 0.5, 0.3333, 0.5, 0.3333, 0.5, 0.3469, 0.5, 0.3421, 0.5, 0.5135, 0.5, 0.5088, 0.5, 0.5, 0.5, 0.5, 0.5, 0.5, 0.5, 0.5, 0.5, 0.4912, 0.5, 0.4865, 0.5, 0.6579, 0.5, 0.6531, 0.5, 0.6667, 0.5, 0.6667, 0.5, 0.6667, 0.5, 0.6667, 0.5, 0.6802, 0.5, 0.6755, 0.5, 0.8469, 0.5, 0.8421, 0.5, 0.8333, 0.5, 0.8333, 0.5, 0.8333, 0.5, 0.8333, 0.5, 0.8245, 0.5, 0.8198, 0.5, 0.1531, 0.5, 0.1448, 0.5, 0.1667, 0.5, 0.1667, 0.5, 0.1667, 0.5, 0.1667, 0.5, 0.1885, 0.5, 0.1802, 0.5, 0.3552, 0.5, 0.3469, 0.5, 0.3333, 0.5, 0.3333, 0.5, 0.3333, 0.5, 0.3333, 0.5, 0.3198, 0.5, 0.3115, 0.5, 0.4865, 0.5, 0.4782, 0.5, 0.5, 0.5, 0.5, 0.5, 0.5, 0.5, 0.5, 0.5, 0.5218, 0.5, 0.5135, 0.5, 0.6885, 0.5, 0.6802, 0.5, 0.6667, 0.5, 0.6667, 0.5, 0.6667, 0.5, 0.6667, 0.5, 0.6531, 0.5, 0.6448, 0.5, 0.8198, 0.5, 0.8115, 0.5, 0.8333, 0.5, 0.8333, 0.5, 0.8333, 0.5, 0.8333, 0.5, 0.8552, 0.5, 0.8469, 0.5, 0.02183, 0.5, 0.01354, 0.5, -8.941e-08, 0.5, -8.941e-08, 0.5, 1.0, 0.5, 1.0, 0.5, 0.9865, 0.5, 0.9782, 0.5, 0.9782, 0.5, 0.9541, 0.5, 1.0, 0.5, 1.0, 0.5, -8.941e-08, 0.5, -8.941e-08, 0.5, 0.04589, 0.5, 0.02183, 0.5, 0.2125, 0.5, 0.1885, 0.5, 0.1667, 0.5, 0.1667, 0.5, 0.1667, 0.5, 0.1667, 0.5, 0.1448, 0.5, 0.1207, 0.5, 0.3115, 0.5, 0.2874, 0.5, 0.3333, 0.5, 0.3333, 0.5, 0.3333, 0.5, 0.3333, 0.5, 0.3792, 0.5, 0.3552, 0.5, 0.5459, 0.5, 0.5218, 0.5, 0.5, 0.5, 0.5, 0.5, 0.5, 0.5, 0.5, 0.5, 0.4782, 0.5, 0.4541, 0.5, 0.6448, 0.5, 0.6208, 0.5, 0.6667, 0.5, 0.6667, 0.5, 0.6667, 0.5, 0.6667, 0.5, 0.7126, 0.5, 0.6885, 0.5, 0.8793, 0.5, 0.8552, 0.5, 0.8333, 0.5, 0.8333, 0.5, 0.8333, 0.5, 0.8333, 0.5, 0.8115, 0.5, 0.7875, 0.5, 0.1207, 0.5, 0.0964, 0.5, 0.1667, 0.5, 0.1667, 0.5, 0.1667, 0.5, 0.1667, 0.5, 0.2368, 0.5, 0.2125, 0.5, 0.4035, 0.5, 0.3792, 0.5, 0.3333, 0.5, 0.3333, 0.5, 0.3333, 0.5, 0.3333, 0.5, 0.2874, 0.5, 0.263, 0.5, 0.4541, 0.5, 0.4297, 0.5, 0.5, 0.5, 0.5, 0.5, 0.5, 0.5, 0.5, 0.5, 0.5703, 0.5, 0.5459, 0.5, 0.737, 0.5, 0.7126, 0.5, 0.6667, 0.5, 0.6667, 0.5, 0.6667, 0.5, 0.6667, 0.5, 0.6208, 0.5, 0.5965, 0.5, 0.7875, 0.5, 0.7632, 0.5, 0.8333, 0.5, 0.8333, 0.5, 0.8333, 0.5, 0.8333, 0.5, 0.9036, 0.5, 0.8793, 0.5, 0.07021, 0.5, 0.04589, 0.5, -8.941e-08, 0.5, -8.941e-08, 0.5, 1.0, 0.5, 1.0, 0.5, 0.9541, 0.5, 0.9298, 0.5, 0.9936, 0.5, 0.8398, 0.5, 0.8421, 0.5, 0.9912, 0.5])
me_cylinder_001.use_remesh_fix_poles = True
me_cylinder_001.use_remesh_preserve_attributes = False
me_cylinder_001.update()
me_torus_003 = bpy.data.meshes.new('Torus.003')
me_torus_003.from_pydata([(1.08, 0.0, 0.0), (1.069, 0.0, 0.04), (1.04, 0.0, 0.06928), (1.0, 0.0, 0.08), (0.96, 0.0, 0.06928), (0.9307, 0.0, 0.04), (0.92, 0.0, 9.797e-18), (0.9307, 0.0, -0.04), (0.96, 0.0, -0.06928), (1.0, 0.0, -0.08), (1.04, 0.0, -0.06928), (1.069, 0.0, -0.04), (0.54, 0.9353, 0.0), (0.5346, 0.926, 0.04), (0.52, 0.9007, 0.06928), (0.5, 0.866, 0.08), (0.48, 0.8314, 0.06928), (0.4654, 0.806, 0.04), (0.46, 0.7967, 9.797e-18), (0.4654, 0.806, -0.04), (0.48, 0.8314, -0.06928), (0.5, 0.866, -0.08), (0.52, 0.9007, -0.06928), (0.5346, 0.926, -0.04), (-0.54, 0.9353, 0.0), (-0.5346, 0.926, 0.04), (-0.52, 0.9007, 0.06928), (-0.5, 0.866, 0.08), (-0.48, 0.8314, 0.06928), (-0.4654, 0.806, 0.04), (-0.46, 0.7967, 9.797e-18), (-0.4654, 0.806, -0.04), (-0.48, 0.8314, -0.06928), (-0.5, 0.866, -0.08), (-0.52, 0.9007, -0.06928), (-0.5346, 0.926, -0.04), (-1.08, 9.442e-08, 0.0), (-1.069, 9.348e-08, 0.04), (-1.04, 9.092e-08, 0.06928), (-1.0, 8.742e-08, 0.08), (-0.96, 8.393e-08, 0.06928), (-0.9307, 8.137e-08, 0.04), (-0.92, 8.043e-08, 9.797e-18), (-0.9307, 8.137e-08, -0.04), (-0.96, 8.393e-08, -0.06928), (-1.0, 8.742e-08, -0.08), (-1.04, 9.092e-08, -0.06928), (-1.069, 9.348e-08, -0.04), (-0.54, -0.9353, 0.0), (-0.5346, -0.926, 0.04), (-0.52, -0.9007, 0.06928), (-0.5, -0.866, 0.08), (-0.48, -0.8314, 0.06928), (-0.4654, -0.806, 0.04), (-0.46, -0.7967, 9.797e-18), (-0.4654, -0.806, -0.04), (-0.48, -0.8314, -0.06928), (-0.5, -0.866, -0.08), (-0.52, -0.9007, -0.06928), (-0.5346, -0.926, -0.04), (0.54, -0.9353, 0.0), (0.5346, -0.926, 0.04), (0.52, -0.9007, 0.06928), (0.5, -0.866, 0.08), (0.48, -0.8314, 0.06928), (0.4654, -0.806, 0.04), (0.46, -0.7967, 9.797e-18), (0.4654, -0.806, -0.04), (0.48, -0.8314, -0.06928), (0.5, -0.866, -0.08), (0.52, -0.9007, -0.06928), (0.5346, -0.926, -0.04)], [], [(0, 12, 13, 1), (1, 13, 14, 2), (2, 14, 15, 3), (3, 15, 16, 4), (4, 16, 17, 5), (5, 17, 18, 6), (6, 18, 19, 7), (7, 19, 20, 8), (8, 20, 21, 9), (9, 21, 22, 10), (10, 22, 23, 11), (11, 23, 12, 0), (12, 24, 25, 13), (13, 25, 26, 14), (14, 26, 27, 15), (15, 27, 28, 16), (16, 28, 29, 17), (17, 29, 30, 18), (18, 30, 31, 19), (19, 31, 32, 20), (20, 32, 33, 21), (21, 33, 34, 22), (22, 34, 35, 23), (23, 35, 24, 12), (24, 36, 37, 25), (25, 37, 38, 26), (26, 38, 39, 27), (27, 39, 40, 28), (28, 40, 41, 29), (29, 41, 42, 30), (30, 42, 43, 31), (31, 43, 44, 32), (32, 44, 45, 33), (33, 45, 46, 34), (34, 46, 47, 35), (35, 47, 36, 24), (36, 48, 49, 37), (37, 49, 50, 38), (38, 50, 51, 39), (39, 51, 52, 40), (40, 52, 53, 41), (41, 53, 54, 42), (42, 54, 55, 43), (43, 55, 56, 44), (44, 56, 57, 45), (45, 57, 58, 46), (46, 58, 59, 47), (47, 59, 48, 36), (48, 60, 61, 49), (49, 61, 62, 50), (50, 62, 63, 51), (51, 63, 64, 52), (52, 64, 65, 53), (53, 65, 66, 54), (54, 66, 67, 55), (55, 67, 68, 56), (56, 68, 69, 57), (57, 69, 70, 58), (58, 70, 71, 59), (59, 71, 60, 48), (60, 0, 1, 61), (61, 1, 2, 62), (62, 2, 3, 63), (63, 3, 4, 64), (64, 4, 5, 65), (65, 5, 6, 66), (66, 6, 7, 67), (67, 7, 8, 68), (68, 8, 9, 69), (69, 9, 10, 70), (70, 10, 11, 71), (71, 11, 0, 60)])
me_torus_003.polygons.foreach_set('use_smooth', [True] * 72)
_k = set([(0, 1), (0, 11), (1, 2), (2, 3), (3, 4), (4, 5), (5, 6), (6, 7), (7, 8), (8, 9), (9, 10), (10, 11), (12, 13), (12, 23), (13, 14), (14, 15), (15, 16), (16, 17), (17, 18), (18, 19), (19, 20), (20, 21), (21, 22), (22, 23), (24, 25), (24, 35), (25, 26), (26, 27), (27, 28), (28, 29), (29, 30), (30, 31), (31, 32), (32, 33), (33, 34), (34, 35), (36, 37), (36, 47), (37, 38), (38, 39), (39, 40), (40, 41), (41, 42), (42, 43), (43, 44), (44, 45), (45, 46), (46, 47), (48, 49), (48, 59), (49, 50), (50, 51), (51, 52), (52, 53), (53, 54), (54, 55), (55, 56), (56, 57), (57, 58), (58, 59), (60, 61), (60, 71), (61, 62), (62, 63), (63, 64), (64, 65), (65, 66), (66, 67), (67, 68), (68, 69), (69, 70), (70, 71)])
me_torus_003.attributes.new('sharp_edge', 'BOOLEAN', 'EDGE').data.foreach_set('value', [ (min(e.vertices), max(e.vertices)) in _k for e in me_torus_003.edges])
_uv = me_torus_003.uv_layers.new(name='UVMap')
_uv.uv.foreach_set('vector', [0.5, 0.5, 0.6667, 0.5, 0.6667, 0.5833, 0.5, 0.5833, 0.5, 0.5833, 0.6667, 0.5833, 0.6667, 0.6667, 0.5, 0.6667, 0.5, 0.6667, 0.6667, 0.6667, 0.6667, 0.75, 0.5, 0.75, 0.5, 0.75, 0.6667, 0.75, 0.6667, 0.8333, 0.5, 0.8333, 0.5, 0.8333, 0.6667, 0.8333, 0.6667, 0.9167, 0.5, 0.9167, 0.5, 0.9167, 0.6667, 0.9167, 0.6667, 1.0, 0.5, 1.0, 0.5, 2.22e-16, 0.6667, 2.22e-16, 0.6667, 0.08333, 0.5, 0.08333, 0.5, 0.08333, 0.6667, 0.08333, 0.6667, 0.1667, 0.5, 0.1667, 0.5, 0.1667, 0.6667, 0.1667, 0.6667, 0.25, 0.5, 0.25, 0.5, 0.25, 0.6667, 0.25, 0.6667, 0.3333, 0.5, 0.3333, 0.5, 0.3333, 0.6667, 0.3333, 0.6667, 0.4167, 0.5, 0.4167, 0.5, 0.4167, 0.6667, 0.4167, 0.6667, 0.5, 0.5, 0.5, 0.6667, 0.5, 0.8333, 0.5, 0.8333, 0.5833, 0.6667, 0.5833, 0.6667, 0.5833, 0.8333, 0.5833, 0.8333, 0.6667, 0.6667, 0.6667, 0.6667, 0.6667, 0.8333, 0.6667, 0.8333, 0.75, 0.6667, 0.75, 0.6667, 0.75, 0.8333, 0.75, 0.8333, 0.8333, 0.6667, 0.8333, 0.6667, 0.8333, 0.8333, 0.8333, 0.8333, 0.9167, 0.6667, 0.9167, 0.6667, 0.9167, 0.8333, 0.9167, 0.8333, 1.0, 0.6667, 1.0, 0.6667, 2.22e-16, 0.8333, 2.22e-16, 0.8333, 0.08333, 0.6667, 0.08333, 0.6667, 0.08333, 0.8333, 0.08333, 0.8333, 0.1667, 0.6667, 0.1667, 0.6667, 0.1667, 0.8333, 0.1667, 0.8333, 0.25, 0.6667, 0.25, 0.6667, 0.25, 0.8333, 0.25, 0.8333, 0.3333, 0.6667, 0.3333, 0.6667, 0.3333, 0.8333, 0.3333, 0.8333, 0.4167, 0.6667, 0.4167, 0.6667, 0.4167, 0.8333, 0.4167, 0.8333, 0.5, 0.6667, 0.5, 0.8333, 0.5, 1.0, 0.5, 1.0, 0.5833, 0.8333, 0.5833, 0.8333, 0.5833, 1.0, 0.5833, 1.0, 0.6667, 0.8333, 0.6667, 0.8333, 0.6667, 1.0, 0.6667, 1.0, 0.75, 0.8333, 0.75, 0.8333, 0.75, 1.0, 0.75, 1.0, 0.8333, 0.8333, 0.8333, 0.8333, 0.8333, 1.0, 0.8333, 1.0, 0.9167, 0.8333, 0.9167, 0.8333, 0.9167, 1.0, 0.9167, 1.0, 1.0, 0.8333, 1.0, 0.8333, 2.22e-16, 1.0, 2.22e-16, 1.0, 0.08333, 0.8333, 0.08333, 0.8333, 0.08333, 1.0, 0.08333, 1.0, 0.1667, 0.8333, 0.1667, 0.8333, 0.1667, 1.0, 0.1667, 1.0, 0.25, 0.8333, 0.25, 0.8333, 0.25, 1.0, 0.25, 1.0, 0.3333, 0.8333, 0.3333, 0.8333, 0.3333, 1.0, 0.3333, 1.0, 0.4167, 0.8333, 0.4167, 0.8333, 0.4167, 1.0, 0.4167, 1.0, 0.5, 0.8333, 0.5, -1.11e-16, 0.5, 0.1667, 0.5, 0.1667, 0.5833, -1.11e-16, 0.5833, -1.11e-16, 0.5833, 0.1667, 0.5833, 0.1667, 0.6667, -1.11e-16, 0.6667, -1.11e-16, 0.6667, 0.1667, 0.6667, 0.1667, 0.75, -1.11e-16, 0.75, -1.11e-16, 0.75, 0.1667, 0.75, 0.1667, 0.8333, -1.11e-16, 0.8333, -1.11e-16, 0.8333, 0.1667, 0.8333, 0.1667, 0.9167, -1.11e-16, 0.9167, -1.11e-16, 0.9167, 0.1667, 0.9167, 0.1667, 1.0, -1.11e-16, 1.0, -1.11e-16, 2.22e-16, 0.1667, 2.22e-16, 0.1667, 0.08333, -1.11e-16, 0.08333, -1.11e-16, 0.08333, 0.1667, 0.08333, 0.1667, 0.1667, -1.11e-16, 0.1667, -1.11e-16, 0.1667, 0.1667, 0.1667, 0.1667, 0.25, -1.11e-16, 0.25, -1.11e-16, 0.25, 0.1667, 0.25, 0.1667, 0.3333, -1.11e-16, 0.3333, -1.11e-16, 0.3333, 0.1667, 0.3333, 0.1667, 0.4167, -1.11e-16, 0.4167, -1.11e-16, 0.4167, 0.1667, 0.4167, 0.1667, 0.5, -1.11e-16, 0.5, 0.1667, 0.5, 0.3333, 0.5, 0.3333, 0.5833, 0.1667, 0.5833, 0.1667, 0.5833, 0.3333, 0.5833, 0.3333, 0.6667, 0.1667, 0.6667, 0.1667, 0.6667, 0.3333, 0.6667, 0.3333, 0.75, 0.1667, 0.75, 0.1667, 0.75, 0.3333, 0.75, 0.3333, 0.8333, 0.1667, 0.8333, 0.1667, 0.8333, 0.3333, 0.8333, 0.3333, 0.9167, 0.1667, 0.9167, 0.1667, 0.9167, 0.3333, 0.9167, 0.3333, 1.0, 0.1667, 1.0, 0.1667, 2.22e-16, 0.3333, 2.22e-16, 0.3333, 0.08333, 0.1667, 0.08333, 0.1667, 0.08333, 0.3333, 0.08333, 0.3333, 0.1667, 0.1667, 0.1667, 0.1667, 0.1667, 0.3333, 0.1667, 0.3333, 0.25, 0.1667, 0.25, 0.1667, 0.25, 0.3333, 0.25, 0.3333, 0.3333, 0.1667, 0.3333, 0.1667, 0.3333, 0.3333, 0.3333, 0.3333, 0.4167, 0.1667, 0.4167, 0.1667, 0.4167, 0.3333, 0.4167, 0.3333, 0.5, 0.1667, 0.5, 0.3333, 0.5, 0.5, 0.5, 0.5, 0.5833, 0.3333, 0.5833, 0.3333, 0.5833, 0.5, 0.5833, 0.5, 0.6667, 0.3333, 0.6667, 0.3333, 0.6667, 0.5, 0.6667, 0.5, 0.75, 0.3333, 0.75, 0.3333, 0.75, 0.5, 0.75, 0.5, 0.8333, 0.3333, 0.8333, 0.3333, 0.8333, 0.5, 0.8333, 0.5, 0.9167, 0.3333, 0.9167, 0.3333, 0.9167, 0.5, 0.9167, 0.5, 1.0, 0.3333, 1.0, 0.3333, 2.22e-16, 0.5, 2.22e-16, 0.5, 0.08333, 0.3333, 0.08333, 0.3333, 0.08333, 0.5, 0.08333, 0.5, 0.1667, 0.3333, 0.1667, 0.3333, 0.1667, 0.5, 0.1667, 0.5, 0.25, 0.3333, 0.25, 0.3333, 0.25, 0.5, 0.25, 0.5, 0.3333, 0.3333, 0.3333, 0.3333, 0.3333, 0.5, 0.3333, 0.5, 0.4167, 0.3333, 0.4167, 0.3333, 0.4167, 0.5, 0.4167, 0.5, 0.5, 0.3333, 0.5])
me_torus_003.use_remesh_fix_poles = True
me_torus_003.use_remesh_preserve_attributes = False
me_torus_003.update()
me_cylinder_002 = bpy.data.meshes.new('Cylinder.002')
me_cylinder_002.from_pydata([(-1.072, 2.675e-10, 0.2865), (-0.7857, -5.19e-09, 0.5809), (-0.5362, 0.9287, 0.2865), (-0.3929, 0.6804, 0.5809), (0.5362, 0.9287, 0.2865), (0.3929, 0.6804, 0.5809), (1.072, -6.365e-08, 0.2865), (0.7857, -5.202e-08, 0.5809), (0.5362, -0.9287, 0.2865), (0.3929, -0.6804, 0.5809), (-0.5362, -0.9287, 0.2865), (-0.3929, -0.6804, 0.5809), (-0.316, 0.5473, 0.8563), (-0.632, -4.175e-09, 0.8563), (0.316, 0.5473, 0.8563), (0.632, -4.184e-08, 0.8563), (0.316, -0.5473, 0.8563), (-0.316, -0.5473, 0.8563), (-0.2869, 0.4969, 1.064), (-0.5738, -3.79e-09, 1.064), (0.2869, 0.4969, 1.064), (0.5738, -3.799e-08, 1.064), (0.2869, -0.4969, 1.064), (-0.2869, -0.4969, 1.064), (-0.2668, 0.462, 1.187), (-0.5335, -4.919e-09, 1.187), (0.2668, 0.462, 1.187), (0.5335, -3.672e-08, 1.187), (0.2668, -0.462, 1.187), (-0.2668, -0.462, 1.187), (-0.2253, 0.3902, 1.26), (-0.4506, -7.242e-09, 1.26), (0.2253, 0.3902, 1.26), (0.4506, -3.41e-08, 1.26), (0.2253, -0.3902, 1.26), (-0.2253, -0.3902, 1.26), (-0.1428, 0.2473, 1.35), (-0.2856, -1.187e-08, 1.35), (0.1428, 0.2473, 1.35), (0.2856, -2.889e-08, 1.35), (0.1428, -0.2473, 1.35), (-0.1428, -0.2473, 1.35), (-0.0697, 0.1207, 1.417), (-0.1394, -1.088e-08, 1.417), (0.0697, 0.1207, 1.417), (0.1394, -1.919e-08, 1.417), (0.0697, -0.1207, 1.417), (-0.0697, -0.1207, 1.417)], [], [(0, 1, 3, 2), (2, 3, 5, 4), (4, 5, 7, 6), (6, 7, 9, 8), (5, 3, 12, 14), (8, 9, 11, 10), (10, 11, 1, 0), (0, 2, 4, 6, 8, 10), (12, 13, 19, 18), (11, 9, 16, 17), (3, 1, 13, 12), (7, 5, 14, 15), (1, 11, 17, 13), (9, 7, 15, 16), (23, 22, 28, 29), (13, 17, 23, 19), (16, 15, 21, 22), (14, 12, 18, 20), (17, 16, 22, 23), (15, 14, 20, 21), (25, 29, 35, 31), (21, 20, 26, 27), (18, 19, 25, 24), (19, 23, 29, 25), (22, 21, 27, 28), (20, 18, 24, 26), (35, 34, 40, 41), (28, 27, 33, 34), (26, 24, 30, 32), (29, 28, 34, 35), (27, 26, 32, 33), (24, 25, 31, 30), (37, 41, 47, 43), (33, 32, 38, 39), (30, 31, 37, 36), (31, 35, 41, 37), (34, 33, 39, 40), (32, 30, 36, 38), (42, 43, 47, 46, 45, 44), (40, 39, 45, 46), (38, 36, 42, 44), (41, 40, 46, 47), (39, 38, 44, 45), (36, 37, 43, 42)])
me_cylinder_002.polygons.foreach_set('use_smooth', [True] * 44)
_k = set([(0, 1), (1, 13), (2, 3), (3, 12), (4, 5), (5, 14), (6, 7), (7, 15), (8, 9), (9, 16), (10, 11), (11, 17), (12, 18), (13, 19), (14, 20), (15, 21), (16, 22), (17, 23), (18, 24), (19, 25), (20, 26), (21, 27), (22, 28), (23, 29), (24, 30), (25, 31), (26, 32), (27, 33), (28, 34), (29, 35), (30, 36), (31, 37), (32, 38), (33, 39), (34, 40), (35, 41), (36, 42), (37, 43), (38, 44), (39, 45), (40, 46), (41, 47)])
me_cylinder_002.attributes.new('sharp_edge', 'BOOLEAN', 'EDGE').data.foreach_set('value', [ (min(e.vertices), max(e.vertices)) in _k for e in me_cylinder_002.edges])
_uv = me_cylinder_002.uv_layers.new(name='UVMap')
_uv.uv.foreach_set('vector', [1.0, 0.5, 1.0, 1.0, 0.8333, 1.0, 0.8333, 0.5, 0.8333, 0.5, 0.8333, 1.0, 0.6667, 1.0, 0.6667, 0.5, 0.6667, 0.5, 0.6667, 1.0, 0.5, 1.0, 0.5, 0.5, 0.5, 0.5, 0.5, 1.0, 0.3333, 1.0, 0.3333, 0.5, 0.6667, 1.0, 0.8333, 1.0, 0.8333, 1.0, 0.6667, 1.0, 0.3333, 0.5, 0.3333, 1.0, 0.1667, 1.0, 0.1667, 0.5, 0.1667, 0.5, 0.1667, 1.0, -8.941e-08, 1.0, -8.941e-08, 0.5, 0.75, 0.49, 0.9578, 0.37, 0.9578, 0.13, 0.75, 0.01, 0.5422, 0.13, 0.5422, 0.37, 0.8333, 1.0, 1.0, 1.0, 1.0, 1.0, 0.8333, 1.0, 0.1667, 1.0, 0.3333, 1.0, 0.3333, 1.0, 0.1667, 1.0, 0.8333, 1.0, 1.0, 1.0, 1.0, 1.0, 0.8333, 1.0, 0.5, 1.0, 0.6667, 1.0, 0.6667, 1.0, 0.5, 1.0, -8.941e-08, 1.0, 0.1667, 1.0, 0.1667, 1.0, -8.941e-08, 1.0, 0.3333, 1.0, 0.5, 1.0, 0.5, 1.0, 0.3333, 1.0, 0.1667, 1.0, 0.3333, 1.0, 0.3333, 1.0, 0.1667, 1.0, -8.941e-08, 1.0, 0.1667, 1.0, 0.1667, 1.0, -8.941e-08, 1.0, 0.3333, 1.0, 0.5, 1.0, 0.5, 1.0, 0.3333, 1.0, 0.6667, 1.0, 0.8333, 1.0, 0.8333, 1.0, 0.6667, 1.0, 0.1667, 1.0, 0.3333, 1.0, 0.3333, 1.0, 0.1667, 1.0, 0.5, 1.0, 0.6667, 1.0, 0.6667, 1.0, 0.5, 1.0, -8.941e-08, 1.0, 0.1667, 1.0, 0.1667, 1.0, -8.941e-08, 1.0, 0.5, 1.0, 0.6667, 1.0, 0.6667, 1.0, 0.5, 1.0, 0.8333, 1.0, 1.0, 1.0, 1.0, 1.0, 0.8333, 1.0, -8.941e-08, 1.0, 0.1667, 1.0, 0.1667, 1.0, -8.941e-08, 1.0, 0.3333, 1.0, 0.5, 1.0, 0.5, 1.0, 0.3333, 1.0, 0.6667, 1.0, 0.8333, 1.0, 0.8333, 1.0, 0.6667, 1.0, 0.1667, 1.0, 0.3333, 1.0, 0.3333, 1.0, 0.1667, 1.0, 0.3333, 1.0, 0.5, 1.0, 0.5, 1.0, 0.3333, 1.0, 0.6667, 1.0, 0.8333, 1.0, 0.8333, 1.0, 0.6667, 1.0, 0.1667, 1.0, 0.3333, 1.0, 0.3333, 1.0, 0.1667, 1.0, 0.5, 1.0, 0.6667, 1.0, 0.6667, 1.0, 0.5, 1.0, 0.8333, 1.0, 1.0, 1.0, 1.0, 1.0, 0.8333, 1.0, -8.941e-08, 1.0, 0.1667, 1.0, 0.1667, 1.0, -8.941e-08, 1.0, 0.5, 1.0, 0.6667, 1.0, 0.6667, 1.0, 0.5, 1.0, 0.8333, 1.0, 1.0, 1.0, 1.0, 1.0, 0.8333, 1.0, -8.941e-08, 1.0, 0.1667, 1.0, 0.1667, 1.0, -8.941e-08, 1.0, 0.3333, 1.0, 0.5, 1.0, 0.5, 1.0, 0.3333, 1.0, 0.6667, 1.0, 0.8333, 1.0, 0.8333, 1.0, 0.6667, 1.0, 0.4578, 0.37, 0.25, 0.49, 0.04215, 0.37, 0.04215, 0.13, 0.25, 0.01, 0.4578, 0.13, 0.3333, 1.0, 0.5, 1.0, 0.5, 1.0, 0.3333, 1.0, 0.6667, 1.0, 0.8333, 1.0, 0.8333, 1.0, 0.6667, 1.0, 0.1667, 1.0, 0.3333, 1.0, 0.3333, 1.0, 0.1667, 1.0, 0.5, 1.0, 0.6667, 1.0, 0.6667, 1.0, 0.5, 1.0, 0.8333, 1.0, 1.0, 1.0, 1.0, 1.0, 0.8333, 1.0])
me_cylinder_002.use_remesh_fix_poles = True
me_cylinder_002.use_remesh_preserve_attributes = False
me_cylinder_002.update()
me_cylinder_003 = bpy.data.meshes.new('Cylinder.003')
me_cylinder_003.from_pydata([(1.77e-08, 0.1302, 1.764), (1.579e-08, 0.1484, 1.746), (1.633e-08, 0.143, 1.759), (0.04981, 0.1202, 1.764), (0.05679, 0.1371, 1.746), (0.05474, 0.1322, 1.759), (0.09203, 0.09203, 1.764), (0.1049, 0.1049, 1.746), (0.1012, 0.1012, 1.759), (0.1202, 0.04981, 1.764), (0.1371, 0.05679, 1.746), (0.1322, 0.05474, 1.759), (0.1302, -3.539e-08, 1.764), (0.1484, -1.924e-08, 1.746), (0.143, -2.395e-08, 1.759), (0.1202, -0.04981, 1.764), (0.1371, -0.05679, 1.746), (0.1322, -0.05474, 1.759), (0.09203, -0.09203, 1.764), (0.1049, -0.1049, 1.746), (0.1012, -0.1012, 1.759), (0.04981, -0.1202, 1.764), (0.05679, -0.1371, 1.746), (0.05474, -0.1322, 1.759), (6.286e-09, -0.1302, 1.764), (2.813e-09, -0.1484, 1.746), (3.783e-09, -0.143, 1.759), (-0.04981, -0.1202, 1.764), (-0.05679, -0.1371, 1.746), (-0.05474, -0.1322, 1.759), (-0.09203, -0.09203, 1.764), (-0.1049, -0.1049, 1.746), (-0.1012, -0.1012, 1.759), (-0.1202, -0.04981, 1.764), (-0.1371, -0.05679, 1.746), (-0.1322, -0.05474, 1.759), (-0.1302, -1.001e-08, 1.764), (-0.1484, -1.098e-08, 1.746), (-0.143, -1.071e-08, 1.759), (-0.1202, 0.04981, 1.764), (-0.1371, 0.05679, 1.746), (-0.1322, 0.05474, 1.759), (-0.09203, 0.09203, 1.764), (-0.1049, 0.1049, 1.746), (-0.1012, 0.1012, 1.759), (-0.04981, 0.1202, 1.764), (-0.05679, 0.1371, 1.746), (-0.05474, 0.1322, 1.759), (1.723e-08, 0.1255, 1.411), (1.579e-08, 0.1484, 1.434), (1.621e-08, 0.1417, 1.418), (0.05679, 0.1371, 1.434), (0.04804, 0.116, 1.411), (0.05422, 0.1309, 1.418), (0.1049, 0.1049, 1.434), (0.08877, 0.08877, 1.411), (0.1002, 0.1002, 1.418), (0.1371, 0.05679, 1.434), (0.116, 0.04804, 1.411), (0.1309, 0.05422, 1.418), (0.1484, -1.924e-08, 1.434), (0.1255, -3.912e-08, 1.411), (0.1417, -2.503e-08, 1.418), (0.1371, -0.05679, 1.434), (0.116, -0.04804, 1.411), (0.1309, -0.05422, 1.418), (0.1049, -0.1049, 1.434), (0.08877, -0.08877, 1.411), (0.1002, -0.1002, 1.418), (0.05679, -0.1371, 1.434), (0.04804, -0.116, 1.411), (0.05422, -0.1309, 1.418), (2.813e-09, -0.1484, 1.434), (6.985e-09, -0.1255, 1.411), (4.016e-09, -0.1417, 1.418), (-0.05679, -0.1371, 1.434), (-0.04804, -0.116, 1.411), (-0.05422, -0.1309, 1.418), (-0.1049, -0.1049, 1.434), (-0.08877, -0.08877, 1.411), (-0.1002, -0.1002, 1.418), (-0.1371, -0.05679, 1.434), (-0.116, -0.04804, 1.411), (-0.1309, -0.05422, 1.418), (-0.1484, -1.098e-08, 1.434), (-0.1255, -9.313e-09, 1.411), (-0.1417, -1.048e-08, 1.418), (-0.1371, 0.05679, 1.434), (-0.116, 0.04804, 1.411), (-0.1309, 0.05422, 1.418), (-0.1049, 0.1049, 1.434), (-0.08877, 0.08877, 1.411), (-0.1002, 0.1002, 1.418), (-0.05679, 0.1371, 1.434), (-0.04804, 0.116, 1.411), (-0.05422, 0.1309, 1.418)], [], [(49, 1, 4, 51), (57, 10, 13, 60), (60, 13, 16, 63), (63, 16, 19, 66), (66, 19, 22, 69), (69, 22, 25, 72), (72, 25, 28, 75), (75, 28, 31, 78), (78, 31, 34, 81), (81, 34, 37, 84), (84, 37, 40, 87), (87, 40, 43, 90), (90, 43, 46, 93), (51, 4, 7, 54), (54, 7, 10, 57), (93, 46, 1, 49), (4, 1, 2, 5), (5, 2, 0, 3), (7, 4, 5, 8), (8, 5, 3, 6), (10, 7, 8, 11), (11, 8, 6, 9), (13, 10, 11, 14), (14, 11, 9, 12), (16, 13, 14, 17), (17, 14, 12, 15), (19, 16, 17, 20), (20, 17, 15, 18), (22, 19, 20, 23), (23, 20, 18, 21), (25, 22, 23, 26), (26, 23, 21, 24), (28, 25, 26, 29), (29, 26, 24, 27), (31, 28, 29, 32), (32, 29, 27, 30), (34, 31, 32, 35), (35, 32, 30, 33), (37, 34, 35, 38), (38, 35, 33, 36), (40, 37, 38, 41), (41, 38, 36, 39), (43, 40, 41, 44), (44, 41, 39, 42), (46, 43, 44, 47), (47, 44, 42, 45), (1, 46, 47, 2), (2, 47, 45, 0), (3, 0, 45, 42, 39, 36, 33, 30, 27, 24, 21, 18, 15, 12, 9, 6), (49, 51, 53, 50), (50, 53, 52, 48), (51, 54, 56, 53), (53, 56, 55, 52), (54, 57, 59, 56), (56, 59, 58, 55), (57, 60, 62, 59), (59, 62, 61, 58), (60, 63, 65, 62), (62, 65, 64, 61), (63, 66, 68, 65), (65, 68, 67, 64), (66, 69, 71, 68), (68, 71, 70, 67), (69, 72, 74, 71), (71, 74, 73, 70), (72, 75, 77, 74), (74, 77, 76, 73), (75, 78, 80, 77), (77, 80, 79, 76), (78, 81, 83, 80), (80, 83, 82, 79), (81, 84, 86, 83), (83, 86, 85, 82), (84, 87, 89, 86), (86, 89, 88, 85), (87, 90, 92, 89), (89, 92, 91, 88), (90, 93, 95, 92), (92, 95, 94, 91), (93, 49, 50, 95), (95, 50, 48, 94), (48, 52, 55, 58, 61, 64, 67, 70, 73, 76, 79, 82, 85, 88, 91, 94)])
me_cylinder_003.polygons.foreach_set('use_smooth', [True] * 82)
_uv = me_cylinder_003.uv_layers.new(name='UVMap')
_uv.uv.foreach_set('vector', [1.0, 0.5304, 1.0, 0.9758, 0.9375, 0.9758, 0.9375, 0.5304, 0.8125, 0.5304, 0.8125, 0.9758, 0.75, 0.9758, 0.75, 0.5304, 0.75, 0.5304, 0.75, 0.9758, 0.6875, 0.9758, 0.6875, 0.5304, 0.6875, 0.5304, 0.6875, 0.9758, 0.625, 0.9758, 0.625, 0.5304, 0.625, 0.5304, 0.625, 0.9758, 0.5625, 0.9758, 0.5625, 0.5304, 0.5625, 0.5304, 0.5625, 0.9758, 0.5, 0.9758, 0.5, 0.5304, 0.5, 0.5304, 0.5, 0.9758, 0.4375, 0.9758, 0.4375, 0.5304, 0.4375, 0.5304, 0.4375, 0.9758, 0.375, 0.9758, 0.375, 0.5304, 0.375, 0.5304, 0.375, 0.9758, 0.3125, 0.9758, 0.3125, 0.5304, 0.3125, 0.5304, 0.3125, 0.9758, 0.25, 0.9758, 0.25, 0.5304, 0.25, 0.5304, 0.25, 0.9758, 0.1875, 0.9758, 0.1875, 0.5304, 0.1875, 0.5304, 0.1875, 0.9758, 0.125, 0.9758, 0.125, 0.5304, 0.125, 0.5304, 0.125, 0.9758, 0.0625, 0.9758, 0.0625, 0.5304, 0.9375, 0.5304, 0.9375, 0.9758, 0.875, 0.9758, 0.875, 0.5304, 0.875, 0.5304, 0.875, 0.9758, 0.8125, 0.9758, 0.8125, 0.5304, 0.0625, 0.5304, 0.0625, 0.9758, 0.0, 0.9758, 0.0, 0.5304, 0.9375, 0.9758, 1.0, 0.9758, 0.9989, 1.0, 0.9386, 1.0, 0.3402, 0.4721, 0.2517, 0.4897, 0.25, 0.4605, 0.3306, 0.4445, 0.875, 0.9758, 0.9375, 0.9758, 0.9364, 1.0, 0.8761, 1.0, 0.4183, 0.4206, 0.3432, 0.4708, 0.3306, 0.4445, 0.3989, 0.3989, 0.8125, 0.9758, 0.875, 0.9758, 0.8739, 1.0, 0.8136, 1.0, 0.4708, 0.3432, 0.4206, 0.4183, 0.3989, 0.3989, 0.4445, 0.3306, 0.75, 0.9758, 0.8125, 0.9758, 0.8114, 1.0, 0.7511, 1.0, 0.4897, 0.2517, 0.4721, 0.3402, 0.4445, 0.3306, 0.4605, 0.25, 0.6875, 0.9758, 0.75, 0.9758, 0.7489, 1.0, 0.6886, 1.0, 0.4721, 0.1598, 0.4897, 0.2483, 0.4605, 0.25, 0.4445, 0.1694, 0.625, 0.9758, 0.6875, 0.9758, 0.6864, 1.0, 0.6261, 1.0, 0.4206, 0.0817, 0.4708, 0.1568, 0.4445, 0.1694, 0.3989, 0.1011, 0.5625, 0.9758, 0.625, 0.9758, 0.6239, 1.0, 0.5636, 1.0, 0.3432, 0.0292, 0.4183, 0.07936, 0.3989, 0.1011, 0.3306, 0.05551, 0.5, 0.9758, 0.5625, 0.9758, 0.5614, 1.0, 0.5011, 1.0, 0.2517, 0.01033, 0.3402, 0.02794, 0.3306, 0.05551, 0.25, 0.03949, 0.4375, 0.9758, 0.5, 0.9758, 0.4989, 1.0, 0.4386, 1.0, 0.1598, 0.02794, 0.2483, 0.01033, 0.25, 0.03949, 0.1694, 0.05551, 0.375, 0.9758, 0.4375, 0.9758, 0.4364, 1.0, 0.3761, 1.0, 0.0817, 0.07936, 0.1568, 0.0292, 0.1694, 0.05551, 0.1011, 0.1011, 0.3125, 0.9758, 0.375, 0.9758, 0.3739, 1.0, 0.3136, 1.0, 0.0292, 0.1568, 0.07936, 0.0817, 0.1011, 0.1011, 0.05551, 0.1694, 0.25, 0.9758, 0.3125, 0.9758, 0.3114, 1.0, 0.2511, 1.0, 0.01033, 0.2483, 0.02794, 0.1598, 0.05551, 0.1694, 0.03949, 0.25, 0.1875, 0.9758, 0.25, 0.9758, 0.2489, 1.0, 0.1886, 1.0, 0.02794, 0.3402, 0.01033, 0.2517, 0.03949, 0.25, 0.05551, 0.3306, 0.125, 0.9758, 0.1875, 0.9758, 0.1864, 1.0, 0.1261, 1.0, 0.07936, 0.4183, 0.02921, 0.3432, 0.05551, 0.3306, 0.1011, 0.3989, 0.0625, 0.9758, 0.125, 0.9758, 0.1239, 1.0, 0.06362, 1.0, 0.1568, 0.4708, 0.0817, 0.4206, 0.1011, 0.3989, 0.1694, 0.4445, 0.0, 0.9758, 0.0625, 0.9758, 0.06138, 1.0, 0.001125, 1.0, 0.2483, 0.4897, 0.1598, 0.4721, 0.1694, 0.4445, 0.25, 0.4605, 0.3306, 0.4445, 0.25, 0.4605, 0.1694, 0.4445, 0.1011, 0.3989, 0.05551, 0.3306, 0.03949, 0.25, 0.05551, 0.1694, 0.1011, 0.1011, 0.1694, 0.05551, 0.25, 0.03949, 0.3306, 0.05551, 0.3989, 0.1011, 0.4445, 0.1694, 0.4605, 0.25, 0.4445, 0.3306, 0.3989, 0.3989, 1.0, 0.5304, 0.9375, 0.5304, 0.9389, 0.5, 0.9986, 0.5, 0.7521, 0.4896, 0.8398, 0.4721, 0.8277, 0.4376, 0.75, 0.453, 0.9375, 0.5304, 0.875, 0.5304, 0.8764, 0.5, 0.9361, 0.5, 0.8436, 0.4706, 0.9179, 0.4209, 0.8936, 0.3936, 0.8277, 0.4376, 0.875, 0.5304, 0.8125, 0.5304, 0.8139, 0.5, 0.8736, 0.5, 0.9209, 0.4179, 0.9706, 0.3436, 0.9376, 0.3277, 0.8936, 0.3936, 0.8125, 0.5304, 0.75, 0.5304, 0.7514, 0.5, 0.8111, 0.5, 0.9721, 0.3398, 0.9896, 0.2521, 0.953, 0.25, 0.9376, 0.3277, 0.75, 0.5304, 0.6875, 0.5304, 0.6889, 0.5, 0.7486, 0.5, 0.9896, 0.2479, 0.9721, 0.1602, 0.9376, 0.1723, 0.953, 0.25, 0.6875, 0.5304, 0.625, 0.5304, 0.6264, 0.5, 0.6861, 0.5, 0.9706, 0.1564, 0.9209, 0.08205, 0.8936, 0.1064, 0.9376, 0.1723, 0.625, 0.5304, 0.5625, 0.5304, 0.5639, 0.5, 0.6236, 0.5, 0.9179, 0.07912, 0.8436, 0.02944, 0.8277, 0.06241, 0.8936, 0.1064, 0.5625, 0.5304, 0.5, 0.5304, 0.5014, 0.5, 0.5611, 0.5, 0.8398, 0.02786, 0.7521, 0.01041, 0.75, 0.04695, 0.8277, 0.06241, 0.5, 0.5304, 0.4375, 0.5304, 0.4389, 0.5, 0.4986, 0.5, 0.7479, 0.01041, 0.6602, 0.02786, 0.6723, 0.06241, 0.75, 0.04695, 0.4375, 0.5304, 0.375, 0.5304, 0.3764, 0.5, 0.4361, 0.5, 0.6564, 0.02944, 0.5821, 0.07912, 0.6064, 0.1064, 0.6723, 0.06241, 0.375, 0.5304, 0.3125, 0.5304, 0.3139, 0.5, 0.3736, 0.5, 0.5791, 0.08205, 0.5294, 0.1564, 0.5624, 0.1723, 0.6064, 0.1064, 0.3125, 0.5304, 0.25, 0.5304, 0.2514, 0.5, 0.3111, 0.5, 0.5279, 0.1602, 0.5104, 0.2479, 0.547, 0.25, 0.5624, 0.1723, 0.25, 0.5304, 0.1875, 0.5304, 0.1889, 0.5, 0.2486, 0.5, 0.5104, 0.2521, 0.5279, 0.3398, 0.5624, 0.3277, 0.547, 0.25, 0.1875, 0.5304, 0.125, 0.5304, 0.1264, 0.5, 0.1861, 0.5, 0.5294, 0.3436, 0.5791, 0.4179, 0.6064, 0.3936, 0.5624, 0.3277, 0.125, 0.5304, 0.0625, 0.5304, 0.06391, 0.5, 0.1236, 0.5, 0.5821, 0.4209, 0.6564, 0.4706, 0.6723, 0.4376, 0.6064, 0.3936, 0.0625, 0.5304, 0.0, 0.5304, 0.001409, 0.5, 0.06109, 0.5, 0.6602, 0.4721, 0.7479, 0.4896, 0.75, 0.453, 0.6723, 0.4376, 0.75, 0.453, 0.8277, 0.4376, 0.8936, 0.3936, 0.9376, 0.3277, 0.953, 0.25, 0.9376, 0.1723, 0.8936, 0.1064, 0.8277, 0.06241, 0.75, 0.04695, 0.6723, 0.06241, 0.6064, 0.1064, 0.5624, 0.1723, 0.547, 0.25, 0.5624, 0.3277, 0.6064, 0.3936, 0.6723, 0.4376])
me_cylinder_003.use_remesh_fix_poles = True
me_cylinder_003.use_remesh_preserve_attributes = False
me_cylinder_003.update()
me_torus_004 = bpy.data.meshes.new('Torus.004')
me_torus_004.from_pydata([(0.3092, -3.094e-07, 1.934), (0.2977, -0.01983, 1.934), (0.2748, -0.01983, 1.934), (0.2634, -3.094e-07, 1.934), (0.2748, 0.01983, 1.934), (0.2977, 0.01983, 1.934), (0.2857, -3.159e-07, 2.052), (0.2751, -0.01983, 2.047), (0.2539, -0.01983, 2.039), (0.2433, -3.159e-07, 2.034), (0.2539, 0.01983, 2.039), (0.2751, 0.01983, 2.047), (0.2186, -3.244e-07, 2.152), (0.2105, -0.01983, 2.144), (0.1943, -0.01983, 2.128), (0.1862, -3.244e-07, 2.12), (0.1943, 0.01983, 2.128), (0.2105, 0.01983, 2.144), (0.1183, -3.244e-07, 2.219), (0.1139, -0.01983, 2.209), (0.1052, -0.01983, 2.187), (0.1008, -3.244e-07, 2.177), (0.1052, 0.01983, 2.187), (0.1139, 0.01983, 2.209), (-2.915e-10, -3.244e-07, 2.243), (-1.156e-09, -0.01983, 2.231), (-2.885e-09, -0.01983, 2.208), (-3.75e-09, -3.244e-07, 2.197), (-2.885e-09, 0.01983, 2.208), (-1.156e-09, 0.01983, 2.231), (-0.1183, -3.244e-07, 2.219), (-0.1139, -0.01983, 2.209), (-0.1052, -0.01983, 2.187), (-0.1008, -3.244e-07, 2.177), (-0.1052, 0.01983, 2.187), (-0.1139, 0.01983, 2.209), (-0.2186, -3.244e-07, 2.152), (-0.2105, -0.01983, 2.144), (-0.1943, -0.01983, 2.128), (-0.1862, -3.244e-07, 2.12), (-0.1943, 0.01983, 2.128), (-0.2105, 0.01983, 2.144), (-0.2857, -3.159e-07, 2.052), (-0.2751, -0.01983, 2.047), (-0.2539, -0.01983, 2.039), (-0.2433, -3.159e-07, 2.034), (-0.2539, 0.01983, 2.039), (-0.2751, 0.01983, 2.047), (-0.3092, -3.094e-07, 1.934), (-0.2977, -0.01983, 1.934), (-0.2748, -0.01983, 1.934), (-0.2634, -3.094e-07, 1.934), (-0.2748, 0.01983, 1.934), (-0.2977, 0.01983, 1.934), (-0.2857, -3.074e-07, 1.815), (-0.2751, -0.01983, 1.82), (-0.2539, -0.01983, 1.828), (-0.2433, -3.074e-07, 1.833), (-0.2539, 0.01983, 1.828), (-0.2751, 0.01983, 1.82), (-0.2186, -3.074e-07, 1.715), (-0.2105, -0.01983, 1.723), (-0.1943, -0.01983, 1.739), (-0.1862, -3.074e-07, 1.747), (-0.1943, 0.01983, 1.739), (-0.2105, 0.01983, 1.723), (-0.1183, -2.903e-07, 1.648), (-0.1139, -0.01983, 1.658), (-0.1052, -0.01983, 1.68), (-0.1008, -2.903e-07, 1.69), (-0.1052, 0.01983, 1.68), (-0.1139, 0.01983, 1.658), (-2.915e-10, -2.903e-07, 1.624), (-1.156e-09, -0.01983, 1.636), (-2.885e-09, -0.01983, 1.659), (-3.75e-09, -2.903e-07, 1.67), (-2.885e-09, 0.01983, 1.659), (-1.156e-09, 0.01983, 1.636), (0.1183, -2.903e-07, 1.648), (0.1139, -0.01983, 1.658), (0.1052, -0.01983, 1.68), (0.1008, -2.903e-07, 1.69), (0.1052, 0.01983, 1.68), (0.1139, 0.01983, 1.658), (0.2186, -3.074e-07, 1.715), (0.2105, -0.01983, 1.723), (0.1943, -0.01983, 1.739), (0.1862, -3.074e-07, 1.747), (0.1943, 0.01983, 1.739), (0.2105, 0.01983, 1.723), (0.2857, -3.074e-07, 1.815), (0.2751, -0.01983, 1.82), (0.2539, -0.01983, 1.828), (0.2433, -3.074e-07, 1.833), (0.2539, 0.01983, 1.828), (0.2751, 0.01983, 1.82)], [], [(0, 6, 7, 1), (1, 7, 8, 2), (2, 8, 9, 3), (3, 9, 10, 4), (4, 10, 11, 5), (5, 11, 6, 0), (6, 12, 13, 7), (7, 13, 14, 8), (8, 14, 15, 9), (9, 15, 16, 10), (10, 16, 17, 11), (11, 17, 12, 6), (12, 18, 19, 13), (13, 19, 20, 14), (14, 20, 21, 15), (15, 21, 22, 16), (16, 22, 23, 17), (17, 23, 18, 12), (18, 24, 25, 19), (19, 25, 26, 20), (20, 26, 27, 21), (21, 27, 28, 22), (22, 28, 29, 23), (23, 29, 24, 18), (24, 30, 31, 25), (25, 31, 32, 26), (26, 32, 33, 27), (27, 33, 34, 28), (28, 34, 35, 29), (29, 35, 30, 24), (30, 36, 37, 31), (31, 37, 38, 32), (32, 38, 39, 33), (33, 39, 40, 34), (34, 40, 41, 35), (35, 41, 36, 30), (36, 42, 43, 37), (37, 43, 44, 38), (38, 44, 45, 39), (39, 45, 46, 40), (40, 46, 47, 41), (41, 47, 42, 36), (42, 48, 49, 43), (43, 49, 50, 44), (44, 50, 51, 45), (45, 51, 52, 46), (46, 52, 53, 47), (47, 53, 48, 42), (48, 54, 55, 49), (49, 55, 56, 50), (50, 56, 57, 51), (51, 57, 58, 52), (52, 58, 59, 53), (53, 59, 54, 48), (54, 60, 61, 55), (55, 61, 62, 56), (56, 62, 63, 57), (57, 63, 64, 58), (58, 64, 65, 59), (59, 65, 60, 54), (60, 66, 67, 61), (61, 67, 68, 62), (62, 68, 69, 63), (63, 69, 70, 64), (64, 70, 71, 65), (65, 71, 66, 60), (66, 72, 73, 67), (67, 73, 74, 68), (68, 74, 75, 69), (69, 75, 76, 70), (70, 76, 77, 71), (71, 77, 72, 66), (72, 78, 79, 73), (73, 79, 80, 74), (74, 80, 81, 75), (75, 81, 82, 76), (76, 82, 83, 77), (77, 83, 78, 72), (78, 84, 85, 79), (79, 85, 86, 80), (80, 86, 87, 81), (81, 87, 88, 82), (82, 88, 89, 83), (83, 89, 84, 78), (84, 90, 91, 85), (85, 91, 92, 86), (86, 92, 93, 87), (87, 93, 94, 88), (88, 94, 95, 89), (89, 95, 90, 84), (90, 0, 1, 91), (91, 1, 2, 92), (92, 2, 3, 93), (93, 3, 4, 94), (94, 4, 5, 95), (95, 5, 0, 90)])
me_torus_004.polygons.foreach_set('use_smooth', [True] * 96)
_uv = me_torus_004.uv_layers.new(name='UVMap')
_uv.uv.foreach_set('vector', [0.5, 0.5, 0.5625, 0.5, 0.5625, 0.6667, 0.5, 0.6667, 0.5, 0.6667, 0.5625, 0.6667, 0.5625, 0.8333, 0.5, 0.8333, 0.5, 0.8333, 0.5625, 0.8333, 0.5625, 1.0, 0.5, 1.0, 0.5, -1.11e-16, 0.5625, -1.11e-16, 0.5625, 0.1667, 0.5, 0.1667, 0.5, 0.1667, 0.5625, 0.1667, 0.5625, 0.3333, 0.5, 0.3333, 0.5, 0.3333, 0.5625, 0.3333, 0.5625, 0.5, 0.5, 0.5, 0.5625, 0.5, 0.625, 0.5, 0.625, 0.6667, 0.5625, 0.6667, 0.5625, 0.6667, 0.625, 0.6667, 0.625, 0.8333, 0.5625, 0.8333, 0.5625, 0.8333, 0.625, 0.8333, 0.625, 1.0, 0.5625, 1.0, 0.5625, -1.11e-16, 0.625, -1.11e-16, 0.625, 0.1667, 0.5625, 0.1667, 0.5625, 0.1667, 0.625, 0.1667, 0.625, 0.3333, 0.5625, 0.3333, 0.5625, 0.3333, 0.625, 0.3333, 0.625, 0.5, 0.5625, 0.5, 0.625, 0.5, 0.6875, 0.5, 0.6875, 0.6667, 0.625, 0.6667, 0.625, 0.6667, 0.6875, 0.6667, 0.6875, 0.8333, 0.625, 0.8333, 0.625, 0.8333, 0.6875, 0.8333, 0.6875, 1.0, 0.625, 1.0, 0.625, -1.11e-16, 0.6875, -1.11e-16, 0.6875, 0.1667, 0.625, 0.1667, 0.625, 0.1667, 0.6875, 0.1667, 0.6875, 0.3333, 0.625, 0.3333, 0.625, 0.3333, 0.6875, 0.3333, 0.6875, 0.5, 0.625, 0.5, 0.6875, 0.5, 0.75, 0.5, 0.75, 0.6667, 0.6875, 0.6667, 0.6875, 0.6667, 0.75, 0.6667, 0.75, 0.8333, 0.6875, 0.8333, 0.6875, 0.8333, 0.75, 0.8333, 0.75, 1.0, 0.6875, 1.0, 0.6875, -1.11e-16, 0.75, -1.11e-16, 0.75, 0.1667, 0.6875, 0.1667, 0.6875, 0.1667, 0.75, 0.1667, 0.75, 0.3333, 0.6875, 0.3333, 0.6875, 0.3333, 0.75, 0.3333, 0.75, 0.5, 0.6875, 0.5, 0.75, 0.5, 0.8125, 0.5, 0.8125, 0.6667, 0.75, 0.6667, 0.75, 0.6667, 0.8125, 0.6667, 0.8125, 0.8333, 0.75, 0.8333, 0.75, 0.8333, 0.8125, 0.8333, 0.8125, 1.0, 0.75, 1.0, 0.75, -1.11e-16, 0.8125, -1.11e-16, 0.8125, 0.1667, 0.75, 0.1667, 0.75, 0.1667, 0.8125, 0.1667, 0.8125, 0.3333, 0.75, 0.3333, 0.75, 0.3333, 0.8125, 0.3333, 0.8125, 0.5, 0.75, 0.5, 0.8125, 0.5, 0.875, 0.5, 0.875, 0.6667, 0.8125, 0.6667, 0.8125, 0.6667, 0.875, 0.6667, 0.875, 0.8333, 0.8125, 0.8333, 0.8125, 0.8333, 0.875, 0.8333, 0.875, 1.0, 0.8125, 1.0, 0.8125, -1.11e-16, 0.875, -1.11e-16, 0.875, 0.1667, 0.8125, 0.1667, 0.8125, 0.1667, 0.875, 0.1667, 0.875, 0.3333, 0.8125, 0.3333, 0.8125, 0.3333, 0.875, 0.3333, 0.875, 0.5, 0.8125, 0.5, 0.875, 0.5, 0.9375, 0.5, 0.9375, 0.6667, 0.875, 0.6667, 0.875, 0.6667, 0.9375, 0.6667, 0.9375, 0.8333, 0.875, 0.8333, 0.875, 0.8333, 0.9375, 0.8333, 0.9375, 1.0, 0.875, 1.0, 0.875, -1.11e-16, 0.9375, -1.11e-16, 0.9375, 0.1667, 0.875, 0.1667, 0.875, 0.1667, 0.9375, 0.1667, 0.9375, 0.3333, 0.875, 0.3333, 0.875, 0.3333, 0.9375, 0.3333, 0.9375, 0.5, 0.875, 0.5, 0.9375, 0.5, 1.0, 0.5, 1.0, 0.6667, 0.9375, 0.6667, 0.9375, 0.6667, 1.0, 0.6667, 1.0, 0.8333, 0.9375, 0.8333, 0.9375, 0.8333, 1.0, 0.8333, 1.0, 1.0, 0.9375, 1.0, 0.9375, -1.11e-16, 1.0, -1.11e-16, 1.0, 0.1667, 0.9375, 0.1667, 0.9375, 0.1667, 1.0, 0.1667, 1.0, 0.3333, 0.9375, 0.3333, 0.9375, 0.3333, 1.0, 0.3333, 1.0, 0.5, 0.9375, 0.5, 0.0, 0.5, 0.0625, 0.5, 0.0625, 0.6667, 0.0, 0.6667, 0.0, 0.6667, 0.0625, 0.6667, 0.0625, 0.8333, 0.0, 0.8333, 0.0, 0.8333, 0.0625, 0.8333, 0.0625, 1.0, 0.0, 1.0, 0.0, -1.11e-16, 0.0625, -1.11e-16, 0.0625, 0.1667, 0.0, 0.1667, 0.0, 0.1667, 0.0625, 0.1667, 0.0625, 0.3333, 0.0, 0.3333, 0.0, 0.3333, 0.0625, 0.3333, 0.0625, 0.5, 0.0, 0.5, 0.0625, 0.5, 0.125, 0.5, 0.125, 0.6667, 0.0625, 0.6667, 0.0625, 0.6667, 0.125, 0.6667, 0.125, 0.8333, 0.0625, 0.8333, 0.0625, 0.8333, 0.125, 0.8333, 0.125, 1.0, 0.0625, 1.0, 0.0625, -1.11e-16, 0.125, -1.11e-16, 0.125, 0.1667, 0.0625, 0.1667, 0.0625, 0.1667, 0.125, 0.1667, 0.125, 0.3333, 0.0625, 0.3333, 0.0625, 0.3333, 0.125, 0.3333, 0.125, 0.5, 0.0625, 0.5, 0.125, 0.5, 0.1875, 0.5, 0.1875, 0.6667, 0.125, 0.6667, 0.125, 0.6667, 0.1875, 0.6667, 0.1875, 0.8333, 0.125, 0.8333, 0.125, 0.8333, 0.1875, 0.8333, 0.1875, 1.0, 0.125, 1.0, 0.125, -1.11e-16, 0.1875, -1.11e-16, 0.1875, 0.1667, 0.125, 0.1667, 0.125, 0.1667, 0.1875, 0.1667, 0.1875, 0.3333, 0.125, 0.3333, 0.125, 0.3333, 0.1875, 0.3333, 0.1875, 0.5, 0.125, 0.5, 0.1875, 0.5, 0.25, 0.5, 0.25, 0.6667, 0.1875, 0.6667, 0.1875, 0.6667, 0.25, 0.6667, 0.25, 0.8333, 0.1875, 0.8333, 0.1875, 0.8333, 0.25, 0.8333, 0.25, 1.0, 0.1875, 1.0, 0.1875, -1.11e-16, 0.25, -1.11e-16, 0.25, 0.1667, 0.1875, 0.1667, 0.1875, 0.1667, 0.25, 0.1667, 0.25, 0.3333, 0.1875, 0.3333, 0.1875, 0.3333, 0.25, 0.3333, 0.25, 0.5, 0.1875, 0.5, 0.25, 0.5, 0.3125, 0.5, 0.3125, 0.6667, 0.25, 0.6667, 0.25, 0.6667, 0.3125, 0.6667, 0.3125, 0.8333, 0.25, 0.8333, 0.25, 0.8333, 0.3125, 0.8333, 0.3125, 1.0, 0.25, 1.0, 0.25, -1.11e-16, 0.3125, -1.11e-16, 0.3125, 0.1667, 0.25, 0.1667, 0.25, 0.1667, 0.3125, 0.1667, 0.3125, 0.3333, 0.25, 0.3333, 0.25, 0.3333, 0.3125, 0.3333, 0.3125, 0.5, 0.25, 0.5, 0.3125, 0.5, 0.375, 0.5, 0.375, 0.6667, 0.3125, 0.6667, 0.3125, 0.6667, 0.375, 0.6667, 0.375, 0.8333, 0.3125, 0.8333, 0.3125, 0.8333, 0.375, 0.8333, 0.375, 1.0, 0.3125, 1.0, 0.3125, -1.11e-16, 0.375, -1.11e-16, 0.375, 0.1667, 0.3125, 0.1667, 0.3125, 0.1667, 0.375, 0.1667, 0.375, 0.3333, 0.3125, 0.3333, 0.3125, 0.3333, 0.375, 0.3333, 0.375, 0.5, 0.3125, 0.5, 0.375, 0.5, 0.4375, 0.5, 0.4375, 0.6667, 0.375, 0.6667, 0.375, 0.6667, 0.4375, 0.6667, 0.4375, 0.8333, 0.375, 0.8333, 0.375, 0.8333, 0.4375, 0.8333, 0.4375, 1.0, 0.375, 1.0, 0.375, -1.11e-16, 0.4375, -1.11e-16, 0.4375, 0.1667, 0.375, 0.1667, 0.375, 0.1667, 0.4375, 0.1667, 0.4375, 0.3333, 0.375, 0.3333, 0.375, 0.3333, 0.4375, 0.3333, 0.4375, 0.5, 0.375, 0.5, 0.4375, 0.5, 0.5, 0.5, 0.5, 0.6667, 0.4375, 0.6667, 0.4375, 0.6667, 0.5, 0.6667, 0.5, 0.8333, 0.4375, 0.8333, 0.4375, 0.8333, 0.5, 0.8333, 0.5, 1.0, 0.4375, 1.0, 0.4375, -1.11e-16, 0.5, -1.11e-16, 0.5, 0.1667, 0.4375, 0.1667, 0.4375, 0.1667, 0.5, 0.1667, 0.5, 0.3333, 0.4375, 0.3333, 0.4375, 0.3333, 0.5, 0.3333, 0.5, 0.5, 0.4375, 0.5])
me_torus_004.use_remesh_fix_poles = True
me_torus_004.use_remesh_preserve_attributes = False
me_torus_004.update()

# ---- objects
ob_icosphere = bpy.data.objects.new('Icosphere', me_icosphere)
ob_lantern = bpy.data.objects.new('Lantern', me_cylinder)
ob_lanternring = bpy.data.objects.new('LanternRing', me_torus_001)
ob_lanternbottom = bpy.data.objects.new('LanternBottom', me_cylinder_001)
ob_reffront = bpy.data.objects.new('RefFront', None)
ob_caplowerring = bpy.data.objects.new('CapLowerRing', me_torus_003)
ob_cap = bpy.data.objects.new('Cap', me_cylinder_002)
ob_captop = bpy.data.objects.new('CapTop', me_cylinder_003)
ob_capupperring = bpy.data.objects.new('CapUpperRing', me_torus_004)

# ---- transforms, parenting, visibility, modifiers, constraints
ob_icosphere.location = (0.0, 0.0, 0.0)
ob_lantern.location = (0.0, 0.0, 0.0)
ob_lantern.rotation_euler = (0.0, -0.0, 1.571)
_m = ob_lantern.modifiers.new('Auto Smooth', 'NODES')
_m.node_group = ng_auto_smooth
_gi = [s.identifier for s in ng_auto_smooth.interface.items_tree if s.item_type == 'SOCKET' and s.in_out == 'INPUT']
_m[_gi[1]] = 0.5969  # Angle
ob_lanternring.location = (0.0, 0.0, -1.468)
ob_lanternring.scale = (0.6725, 0.6725, 0.6725)
_m = ob_lanternring.modifiers.new('Auto Smooth', 'NODES')
_m.node_group = ng_auto_smooth
_gi = [s.identifier for s in ng_auto_smooth.interface.items_tree if s.item_type == 'SOCKET' and s.in_out == 'INPUT']
_m[_gi[1]] = 1.047  # Angle
ob_lanternbottom.location = (0.0, 0.0, 0.0)
_m = ob_lanternbottom.modifiers.new('Auto Smooth', 'NODES')
_m.node_group = ng_auto_smooth
_gi = [s.identifier for s in ng_auto_smooth.interface.items_tree if s.item_type == 'SOCKET' and s.in_out == 'INPUT']
_m[_gi[1]] = 1.478  # Angle
ob_reffront.location = (-0.01275, 8.866, -0.1175)
ob_reffront.rotation_euler = (1.571, -4.371e-08, 0.0)
ob_reffront.empty_display_type = 'IMAGE'
ob_reffront.empty_display_size = 5.0
ob_caplowerring.location = (0.0, 0.0, 0.2838)
ob_caplowerring.scale = (1.05, 1.05, 1.05)
_m = ob_caplowerring.modifiers.new('Auto Smooth', 'NODES')
_m.node_group = ng_auto_smooth
_gi = [s.identifier for s in ng_auto_smooth.interface.items_tree if s.item_type == 'SOCKET' and s.in_out == 'INPUT']
_m[_gi[1]] = 1.047  # Angle
ob_cap.location = (0.0, 0.0, 0.0)
_m = ob_cap.modifiers.new('Auto Smooth', 'NODES')
_m.node_group = ng_auto_smooth
_gi = [s.identifier for s in ng_auto_smooth.interface.items_tree if s.item_type == 'SOCKET' and s.in_out == 'INPUT']
_m[_gi[1]] = 0.5236  # Angle
ob_captop.location = (0.0, 0.0, 0.0)
ob_capupperring.location = (0.0, 0.0, 0.0)

# ---- collection membership
scene.collection.objects.link(ob_icosphere)
col_lantern.objects.link(ob_lantern)
col_lantern.objects.link(ob_lanternring)
col_lantern.objects.link(ob_lanternbottom)
col_references.objects.link(ob_reffront)
col_cap.objects.link(ob_caplowerring)
col_cap.objects.link(ob_cap)
col_cap.objects.link(ob_captop)
col_cap.objects.link(ob_capupperring)

# ---- scene / render settings (as saved in the file)
scene.frame_start = 1; scene.frame_end = 250; scene.frame_set(1)
scene.render.engine = 'BLENDER_EEVEE_NEXT'
scene.cycles.sampling_pattern = 'TABULATED_SOBOL'
scene.cycles.use_light_tree = False
scene.view_settings.view_transform = 'Filmic'
bpy.context.view_layer.update()

# ---- added for rendering (the .blend has no active camera and no usable light): camera, sun
cam_auto = bpy.data.cameras.new('AutoCamera')
cam_auto.lens = 50.0
cam_auto.sensor_width = 36.0
cam_auto.clip_end = 1000.0
ob_auto_camera = bpy.data.objects.new('AutoCamera', cam_auto)
scene.collection.objects.link(ob_auto_camera)
ob_auto_camera.location = (5.25624, -6.30749, 4.03577)
ob_auto_camera.rotation_euler = (1.09748, -7.21219e-08, 0.694738)
scene.camera = ob_auto_camera
light_auto_sun = bpy.data.lights.new('AutoSun', 'SUN')
light_auto_sun.energy = 3.0
light_auto_sun.angle = 0.0523599
ob_auto_sun = bpy.data.objects.new('AutoSun', light_auto_sun)
scene.collection.objects.link(ob_auto_sun)
ob_auto_sun.rotation_euler = (0.872665, 0.174533, 0.523599)
bpy.context.view_layer.update()
